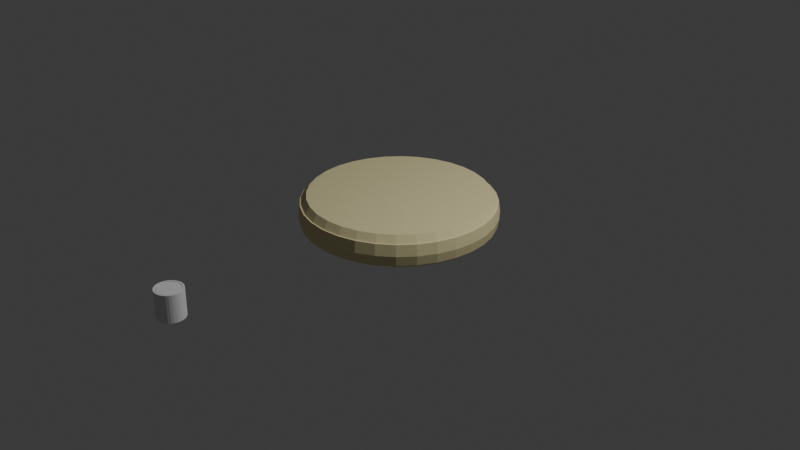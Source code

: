 # Source: coroswatch.blend  (saved by Blender 4.5.90; exported with 4.5.12 LTS)
import bpy
from mathutils import Matrix  # noqa: F401  (used for matrix-valued properties, if any)

bpy.ops.wm.read_factory_settings(use_empty=True)
scene = bpy.context.scene
scene.name = 'Scene'

# ---- collections
col_collection = bpy.data.collections.new('Collection'); scene.collection.children.link(col_collection)

# ---- materials (node trees are filled in below, after node groups)
mat_material_001 = bpy.data.materials.new('Material.001')

# ---- material node trees
mat_material_001.use_nodes = True; mat_material_001.node_tree.nodes.clear()
_N = mat_material_001.node_tree.nodes; _L = mat_material_001.node_tree.links
n0 = _N.new('ShaderNodeBsdfPrincipled'); n0.name = 'Principled BSDF'; n0.location = (-200, 100)
n0.inputs[0].default_value = (0.7681, 0.6939, 0.3916, 1.0)
n0.inputs[2].default_value = 1.0
n0.inputs[3].default_value = 1.2
n1 = _N.new('ShaderNodeOutputMaterial'); n1.name = 'Material Output'; n1.location = (200, 100)
_L.new(n0.outputs[0], n1.inputs[0])
n1.is_active_output = True

# ---- world
world_world = bpy.data.worlds.new('World'); scene.world = world_world
world_world.use_nodes = True; world_world.node_tree.nodes.clear()
_N = world_world.node_tree.nodes; _L = world_world.node_tree.links
n0 = _N.new('ShaderNodeOutputWorld'); n0.name = 'World Output'; n0.location = (200, 100)
n1 = _N.new('ShaderNodeBackground'); n1.name = 'Background'; n1.location = (-200, 100)
n1.inputs[0].default_value = (0.05088, 0.05088, 0.05088, 1.0)
_L.new(n1.outputs[0], n0.inputs[0])
n0.is_active_output = True
world_world.color = (0.05088, 0.05088, 0.05088)
world_world.sun_shadow_jitter_overblur = 0.0

# ---- cameras
cam_camera = bpy.data.cameras.new('Camera')
cam_camera.clip_end = 100.0
cam_camera.ortho_scale = 7.314

# ---- lights
light_light = bpy.data.lights.new('Light', 'POINT')
light_light.energy = 1000.0
light_light.shadow_soft_size = 0.1

# ---- meshes
me_circle = bpy.data.meshes.new('Circle')
me_circle.from_pydata([(0.0, 1.0, 0.0), (-0.1951, 0.9808, 0.0), (-0.3827, 0.9239, 0.0), (-0.5556, 0.8315, 0.0), (-0.7071, 0.7071, 0.0), (-0.8315, 0.5556, 0.0), (-0.9239, 0.3827, 0.0), (-0.9808, 0.1951, 0.0), (-1.0, 0.0, 0.0), (-0.9808, -0.1951, 0.0), (-0.9239, -0.3827, 0.0), (-0.8315, -0.5556, 0.0), (-0.7071, -0.7071, 0.0), (-0.5556, -0.8315, 0.0), (-0.3827, -0.9239, 0.0), (-0.1951, -0.9808, 0.0), (0.0, -1.0, 0.0), (0.1951, -0.9808, 0.0), (0.3827, -0.9239, 0.0), (0.5556, -0.8315, 0.0), (0.7071, -0.7071, 0.0), (0.8315, -0.5556, 0.0), (0.9239, -0.3827, 0.0), (0.9808, -0.1951, 0.0), (1.0, 0.0, 0.0), (0.9808, 0.1951, 0.0), (0.9239, 0.3827, 0.0), (0.8315, 0.5556, 0.0), (0.7071, 0.7071, 0.0), (0.5556, 0.8315, 0.0), (0.3827, 0.9239, 0.0), (0.1951, 0.9808, 0.0), (-0.1983, 0.9967, 0.1007), (1.969e-10, 1.016, 0.1007), (-0.3889, 0.9389, 0.1007), (-0.5646, 0.845, 0.1007), (-0.7186, 0.7186, 0.1007), (-0.845, 0.5646, 0.1007), (-0.9389, 0.3889, 0.1007), (-0.9967, 0.1983, 0.1007), (-1.016, -2.423e-10, 0.1007), (-0.9967, -0.1983, 0.1007), (-0.9389, -0.3889, 0.1007), (-0.845, -0.5646, 0.1007), (-0.7186, -0.7186, 0.1007), (-0.5646, -0.845, 0.1007), (-0.3889, -0.9389, 0.1007), (-0.1983, -0.9967, 0.1007), (1.969e-10, -1.016, 0.1007), (0.1983, -0.9967, 0.1007), (0.3889, -0.9389, 0.1007), (0.5646, -0.845, 0.1007), (0.7186, -0.7186, 0.1007), (0.845, -0.5646, 0.1007), (0.9389, -0.3889, 0.1007), (0.9967, -0.1983, 0.1007), (1.016, -2.423e-10, 0.1007), (0.9967, 0.1983, 0.1007), (0.9389, 0.3889, 0.1007), (0.845, 0.5646, 0.1007), (0.7186, 0.7186, 0.1007), (0.5646, 0.845, 0.1007), (0.3889, 0.9389, 0.1007), (0.1983, 0.9967, 0.1007), (-0.1951, 0.9808, 0.2182), (-1.184e-10, 1.0, 0.2182), (-0.3827, 0.9239, 0.2182), (-0.5556, 0.8315, 0.2182), (-0.7071, 0.7071, 0.2182), (-0.8315, 0.5556, 0.2182), (-0.9239, 0.3827, 0.2182), (-0.9808, 0.1951, 0.2182), (-1.0, 0.0, 0.2182), (-0.9808, -0.1951, 0.2182), (-0.9239, -0.3827, 0.2182), (-0.8315, -0.5556, 0.2182), (-0.7071, -0.7071, 0.2182), (-0.5556, -0.8315, 0.2182), (-0.3827, -0.9239, 0.2182), (-0.1951, -0.9808, 0.2182), (-1.184e-10, -1.0, 0.2182), (0.1951, -0.9808, 0.2182), (0.3827, -0.9239, 0.2182), (0.5556, -0.8315, 0.2182), (0.7071, -0.7071, 0.2182), (0.8315, -0.5556, 0.2182), (0.9239, -0.3827, 0.2182), (0.9808, -0.1951, 0.2182), (1.0, 0.0, 0.2182), (0.9808, 0.1951, 0.2182), (0.9239, 0.3827, 0.2182), (0.8315, 0.5556, 0.2182), (0.7071, 0.7071, 0.2182), (0.5556, 0.8315, 0.2182), (0.3827, 0.9239, 0.2182), (0.1951, 0.9808, 0.2182), (-0.1922, 0.9661, 0.2182), (-0.377, 0.91, 0.2182), (-0.5472, 0.819, 0.2182), (-0.6965, 0.6965, 0.2182), (-0.819, 0.5472, 0.2182), (-0.91, 0.377, 0.2182), (-0.9661, 0.1922, 0.2182), (-0.985, 0.0, 0.2182), (-0.9661, -0.1922, 0.2182), (-0.91, -0.377, 0.2182), (-0.819, -0.5472, 0.2182), (-0.6965, -0.6965, 0.2182), (-0.5472, -0.819, 0.2182), (-0.377, -0.91, 0.2182), (-0.1922, -0.9661, 0.2182), (-1.184e-10, -0.985, 0.2182), (0.1922, -0.9661, 0.2182), (0.377, -0.91, 0.2182), (0.5472, -0.819, 0.2182), (0.6965, -0.6965, 0.2182), (0.819, -0.5472, 0.2182), (0.91, -0.377, 0.2182), (0.9661, -0.1922, 0.2182), (0.985, 0.0, 0.2182), (0.9661, 0.1922, 0.2182), (0.91, 0.377, 0.2182), (0.819, 0.5472, 0.2182), (0.6965, 0.6965, 0.2182), (0.5472, 0.819, 0.2182), (0.377, 0.91, 0.2182), (0.1922, 0.9661, 0.2182), (-1.184e-10, 0.985, 0.2182), (-0.3572, 0.8624, 0.2917), (-0.1821, 0.9156, 0.2917), (9.982e-11, 0.9335, 0.2917), (-0.5186, 0.7762, 0.2917), (-0.6601, 0.6601, 0.2917), (-0.7762, 0.5186, 0.2917), (-0.8624, 0.3572, 0.2917), (-0.9156, 0.1821, 0.2917), (-0.9335, 2.093e-10, 0.2917), (-0.9156, -0.1821, 0.2917), (-0.8624, -0.3572, 0.2917), (-0.7762, -0.5186, 0.2917), (-0.6601, -0.6601, 0.2917), (-0.5186, -0.7762, 0.2917), (-0.3572, -0.8624, 0.2917), (-0.1821, -0.9156, 0.2917), (9.982e-11, -0.9335, 0.2917), (0.1821, -0.9156, 0.2917), (0.3572, -0.8624, 0.2917), (0.5186, -0.7762, 0.2917), (0.6601, -0.6601, 0.2917), (0.7762, -0.5186, 0.2917), (0.8624, -0.3572, 0.2917), (0.9156, -0.1821, 0.2917), (0.9335, 2.093e-10, 0.2917), (0.9156, 0.1821, 0.2917), (0.8624, 0.3572, 0.2917), (0.7762, 0.5186, 0.2917), (0.6601, 0.6601, 0.2917), (0.5186, 0.7762, 0.2917), (0.3572, 0.8624, 0.2917), (0.1821, 0.9156, 0.2917), (-0.1588, 0.7984, 0.2917), (-0.3115, 0.7521, 0.2917), (-0.4523, 0.6769, 0.2917), (-0.5756, 0.5756, 0.2917), (-0.6769, 0.4523, 0.2917), (-0.7521, 0.3115, 0.2917), (-0.7984, 0.1588, 0.2917), (-0.8141, 2.093e-10, 0.2917), (-0.7984, -0.1588, 0.2917), (-0.7521, -0.3115, 0.2917), (-0.6769, -0.4523, 0.2917), (-0.5756, -0.5756, 0.2917), (-0.4523, -0.6769, 0.2917), (-0.3115, -0.7521, 0.2917), (-0.1588, -0.7984, 0.2917), (9.982e-11, -0.8141, 0.2917), (0.1588, -0.7984, 0.2917), (0.3115, -0.7521, 0.2917), (0.4523, -0.6769, 0.2917), (0.5756, -0.5756, 0.2917), (0.6769, -0.4523, 0.2917), (0.7521, -0.3115, 0.2917), (0.7984, -0.1588, 0.2917), (0.8141, 2.093e-10, 0.2917), (0.7984, 0.1588, 0.2917), (0.7521, 0.3115, 0.2917), (0.6769, 0.4523, 0.2917), (0.5756, 0.5756, 0.2917), (0.4523, 0.6769, 0.2917), (0.3115, 0.7521, 0.2917), (0.1588, 0.7984, 0.2917), (9.982e-11, 0.8141, 0.2917), (-0.1951, 0.9808, 0.0), (0.0, 1.0, 0.0), (-0.3827, 0.9239, 0.0), (-0.5556, 0.8315, 0.0), (-0.7071, 0.7071, 0.0), (-0.8315, 0.5556, 0.0), (-0.9239, 0.3827, 0.0), (-0.9808, 0.1951, 0.0), (-1.0, 0.0, 0.0), (-0.9808, -0.1951, 0.0), (-0.9239, -0.3827, 0.0), (-0.8315, -0.5556, 0.0), (-0.7071, -0.7071, 0.0), (-0.5556, -0.8315, 0.0), (-0.3827, -0.9239, 0.0), (-0.1951, -0.9808, 0.0), (0.0, -1.0, 0.0), (0.1951, -0.9808, 0.0), (0.3827, -0.9239, 0.0), (0.5556, -0.8315, 0.0), (0.7071, -0.7071, 0.0), (0.8315, -0.5556, 0.0), (0.9239, -0.3827, 0.0), (0.9808, -0.1951, 0.0), (1.0, 0.0, 0.0), (0.9808, 0.1951, 0.0), (0.9239, 0.3827, 0.0), (0.8315, 0.5556, 0.0), (0.7071, 0.7071, 0.0), (0.5556, 0.8315, 0.0), (0.3827, 0.9239, 0.0), (0.1951, 0.9808, 0.0), (0.5556, 0.8315, 0.0), (0.3827, 0.9239, 0.0), (0.3889, 0.9389, 0.1007), (0.5646, 0.845, 0.1007), (0.0, -1.0, 0.0), (0.1951, -0.9808, 0.0), (0.1983, -0.9967, 0.1007), (1.969e-10, -1.016, 0.1007), (-0.5556, 0.8315, 0.0), (-0.7071, 0.7071, 0.0), (-0.7186, 0.7186, 0.1007), (-0.5646, 0.845, 0.1007), (0.3827, 0.9239, 0.0), (0.1951, 0.9808, 0.0), (0.1983, 0.9967, 0.1007), (0.3889, 0.9389, 0.1007), (0.1951, -0.9808, 0.0), (0.3827, -0.9239, 0.0), (0.3889, -0.9389, 0.1007), (0.1983, -0.9967, 0.1007), (-0.7071, 0.7071, 0.0), (-0.8315, 0.5556, 0.0), (-0.845, 0.5646, 0.1007), (-0.7186, 0.7186, 0.1007), (0.1951, 0.9808, 0.0), (0.0, 1.0, 0.0), (1.969e-10, 1.016, 0.1007), (0.1983, 0.9967, 0.1007), (0.3827, -0.9239, 0.0), (0.5556, -0.8315, 0.0), (0.5646, -0.845, 0.1007), (0.3889, -0.9389, 0.1007), (-0.8315, 0.5556, 0.0), (-0.9239, 0.3827, 0.0), (-0.9389, 0.3889, 0.1007), (-0.845, 0.5646, 0.1007), (0.5556, -0.8315, 0.0), (0.7071, -0.7071, 0.0), (0.7186, -0.7186, 0.1007), (0.5646, -0.845, 0.1007), (-0.9239, 0.3827, 0.0), (-0.9808, 0.1951, 0.0), (-0.9967, 0.1983, 0.1007), (-0.9389, 0.3889, 0.1007), (0.7071, -0.7071, 0.0), (0.8315, -0.5556, 0.0), (0.845, -0.5646, 0.1007), (0.7186, -0.7186, 0.1007), (-0.9808, 0.1951, 0.0), (-1.0, 0.0, 0.0), (-1.016, -2.423e-10, 0.1007), (-0.9967, 0.1983, 0.1007), (0.8315, -0.5556, 0.0), (0.9239, -0.3827, 0.0), (0.9389, -0.3889, 0.1007), (0.845, -0.5646, 0.1007), (-1.0, 0.0, 0.0), (-0.9808, -0.1951, 0.0), (-0.9967, -0.1983, 0.1007), (-1.016, -2.423e-10, 0.1007), (0.9239, -0.3827, 0.0), (0.9808, -0.1951, 0.0), (0.9967, -0.1983, 0.1007), (0.9389, -0.3889, 0.1007), (-0.9808, -0.1951, 0.0), (-0.9239, -0.3827, 0.0), (-0.9389, -0.3889, 0.1007), (-0.9967, -0.1983, 0.1007), (0.9808, -0.1951, 0.0), (1.0, 0.0, 0.0), (1.016, -2.423e-10, 0.1007), (0.9967, -0.1983, 0.1007), (-0.9239, -0.3827, 0.0), (-0.8315, -0.5556, 0.0), (-0.845, -0.5646, 0.1007), (-0.9389, -0.3889, 0.1007), (1.0, 0.0, 0.0), (0.9808, 0.1951, 0.0), (0.9967, 0.1983, 0.1007), (1.016, -2.423e-10, 0.1007), (-0.8315, -0.5556, 0.0), (-0.7071, -0.7071, 0.0), (-0.7186, -0.7186, 0.1007), (-0.845, -0.5646, 0.1007), (0.9808, 0.1951, 0.0), (0.9239, 0.3827, 0.0), (0.9389, 0.3889, 0.1007), (0.9967, 0.1983, 0.1007), (-0.7071, -0.7071, 0.0), (-0.5556, -0.8315, 0.0), (-0.5646, -0.845, 0.1007), (-0.7186, -0.7186, 0.1007), (0.9239, 0.3827, 0.0), (0.8315, 0.5556, 0.0), (0.845, 0.5646, 0.1007), (0.9389, 0.3889, 0.1007), (-0.5556, -0.8315, 0.0), (-0.3827, -0.9239, 0.0), (-0.3889, -0.9389, 0.1007), (-0.5646, -0.845, 0.1007), (0.0, 1.0, 0.0), (-0.1951, 0.9808, 0.0), (-0.1983, 0.9967, 0.1007), (1.969e-10, 1.016, 0.1007), (0.8315, 0.5556, 0.0), (0.7071, 0.7071, 0.0), (0.7186, 0.7186, 0.1007), (0.845, 0.5646, 0.1007), (-0.3827, -0.9239, 0.0), (-0.1951, -0.9808, 0.0), (-0.1983, -0.9967, 0.1007), (-0.3889, -0.9389, 0.1007), (-0.1951, 0.9808, 0.0), (-0.3827, 0.9239, 0.0), (-0.3889, 0.9389, 0.1007), (-0.1983, 0.9967, 0.1007), (0.7071, 0.7071, 0.0), (0.5556, 0.8315, 0.0), (0.5646, 0.845, 0.1007), (0.7186, 0.7186, 0.1007), (-0.1951, -0.9808, 0.0), (0.0, -1.0, 0.0), (1.969e-10, -1.016, 0.1007), (-0.1983, -0.9967, 0.1007), (-0.3827, 0.9239, 0.0), (-0.5556, 0.8315, 0.0), (-0.5646, 0.845, 0.1007), (-0.3889, 0.9389, 0.1007), (-0.1951, 0.9808, 0.0), (0.0, 1.0, 0.0), (0.1951, 0.9808, 0.0), (0.3827, 0.9239, 0.0), (0.5556, 0.8315, 0.0), (0.7071, 0.7071, 0.0), (0.8315, 0.5556, 0.0), (0.9239, 0.3827, 0.0), (0.9808, 0.1951, 0.0), (1.0, 0.0, 0.0), (0.9808, -0.1951, 0.0), (0.9239, -0.3827, 0.0), (0.8315, -0.5556, 0.0), (0.7071, -0.7071, 0.0), (0.5556, -0.8315, 0.0), (0.3827, -0.9239, 0.0), (0.1951, -0.9808, 0.0), (0.0, -1.0, 0.0), (-0.1951, -0.9808, 0.0), (-0.3827, -0.9239, 0.0), (-0.5556, -0.8315, 0.0), (-0.7071, -0.7071, 0.0), (-0.8315, -0.5556, 0.0), (-0.9239, -0.3827, 0.0), (-0.9808, -0.1951, 0.0), (-1.0, 0.0, 0.0), (-0.9808, 0.1951, 0.0), (-0.9239, 0.3827, 0.0), (-0.8315, 0.5556, 0.0), (-0.7071, 0.7071, 0.0), (-0.5556, 0.8315, 0.0), (-0.3827, 0.9239, 0.0), (-0.1893, 0.9515, -0.02656), (1.67e-10, 0.9701, -0.02656), (-0.3712, 0.8963, -0.02656), (0.1893, 0.9515, -0.02656), (0.3712, 0.8963, -0.02656), (0.539, 0.8066, -0.02656), (0.686, 0.686, -0.02656), (0.8066, 0.539, -0.02656), (0.8963, 0.3712, -0.02656), (0.9515, 0.1893, -0.02656), (0.9701, -1.113e-10, -0.02656), (0.9515, -0.1893, -0.02656), (0.8963, -0.3712, -0.02656), (0.8066, -0.539, -0.02656), (0.686, -0.686, -0.02656), (0.539, -0.8066, -0.02656), (0.3712, -0.8963, -0.02656), (0.1893, -0.9515, -0.02656), (1.67e-10, -0.9701, -0.02656), (-0.1893, -0.9515, -0.02656), (-0.3712, -0.8963, -0.02656), (-0.539, -0.8066, -0.02656), (-0.686, -0.686, -0.02656), (-0.8066, -0.539, -0.02656), (-0.8963, -0.3712, -0.02656), (-0.9515, -0.1893, -0.02656), (-0.9701, -1.113e-10, -0.02656), (-0.9515, 0.1893, -0.02656), (-0.8963, 0.3712, -0.02656), (-0.8066, 0.539, -0.02656), (-0.686, 0.686, -0.02656), (-0.539, 0.8066, -0.02656)], [], [(10, 9, 201, 202), (56, 57, 89, 88), (224, 225, 226, 227), (228, 229, 230, 231), (232, 233, 234, 235), (236, 237, 238, 239), (240, 241, 242, 243), (244, 245, 246, 247), (248, 249, 250, 251), (252, 253, 254, 255), (256, 257, 258, 259), (260, 261, 262, 263), (264, 265, 266, 267), (268, 269, 270, 271), (272, 273, 274, 275), (276, 277, 278, 279), (280, 281, 282, 283), (284, 285, 286, 287), (288, 289, 290, 291), (292, 293, 294, 295), (296, 297, 298, 299), (300, 301, 302, 303), (304, 305, 306, 307), (308, 309, 310, 311), (312, 313, 314, 315), (316, 317, 318, 319), (320, 321, 322, 323), (324, 325, 326, 327), (328, 329, 330, 331), (332, 333, 334, 335), (336, 337, 338, 339), (340, 341, 342, 343), (344, 345, 346, 347), (348, 349, 350, 351), (105, 106, 139, 138), (43, 44, 76, 75), (57, 58, 90, 89), (44, 45, 77, 76), (58, 59, 91, 90), (45, 46, 78, 77), (33, 32, 64, 65), (59, 60, 92, 91), (46, 47, 79, 78), (32, 34, 66, 64), (60, 61, 93, 92), (47, 48, 80, 79), (34, 35, 67, 66), (61, 62, 94, 93), (48, 49, 81, 80), (35, 36, 68, 67), (62, 63, 95, 94), (49, 50, 82, 81), (36, 37, 69, 68), (63, 33, 65, 95), (50, 51, 83, 82), (37, 38, 70, 69), (51, 52, 84, 83), (38, 39, 71, 70), (52, 53, 85, 84), (39, 40, 72, 71), (53, 54, 86, 85), (40, 41, 73, 72), (54, 55, 87, 86), (41, 42, 74, 73), (55, 56, 88, 87), (42, 43, 75, 74), (64, 66, 97, 96), (66, 67, 98, 97), (67, 68, 99, 98), (68, 69, 100, 99), (69, 70, 101, 100), (70, 71, 102, 101), (71, 72, 103, 102), (72, 73, 104, 103), (73, 74, 105, 104), (74, 75, 106, 105), (75, 76, 107, 106), (76, 77, 108, 107), (77, 78, 109, 108), (78, 79, 110, 109), (79, 80, 111, 110), (80, 81, 112, 111), (81, 82, 113, 112), (82, 83, 114, 113), (83, 84, 115, 114), (84, 85, 116, 115), (85, 86, 117, 116), (86, 87, 118, 117), (87, 88, 119, 118), (88, 89, 120, 119), (89, 90, 121, 120), (90, 91, 122, 121), (91, 92, 123, 122), (92, 93, 124, 123), (93, 94, 125, 124), (94, 95, 126, 125), (95, 65, 127, 126), (65, 64, 96, 127), (160, 161, 162, 163, 164, 165, 166, 167, 168, 169, 170, 171, 172, 173, 174, 175, 176, 177, 178, 179, 180, 181, 182, 183, 184, 185, 186, 187, 188, 189, 190, 191), (119, 120, 153, 152), (106, 107, 140, 139), (120, 121, 154, 153), (107, 108, 141, 140), (121, 122, 155, 154), (108, 109, 142, 141), (96, 97, 128, 129), (122, 123, 156, 155), (109, 110, 143, 142), (127, 96, 129, 130), (123, 124, 157, 156), (110, 111, 144, 143), (97, 98, 131, 128), (124, 125, 158, 157), (111, 112, 145, 144), (98, 99, 132, 131), (125, 126, 159, 158), (112, 113, 146, 145), (99, 100, 133, 132), (126, 127, 130, 159), (113, 114, 147, 146), (100, 101, 134, 133), (114, 115, 148, 147), (101, 102, 135, 134), (115, 116, 149, 148), (102, 103, 136, 135), (116, 117, 150, 149), (103, 104, 137, 136), (117, 118, 151, 150), (104, 105, 138, 137), (118, 119, 152, 151), (129, 128, 161, 160), (128, 131, 162, 161), (131, 132, 163, 162), (132, 133, 164, 163), (133, 134, 165, 164), (134, 135, 166, 165), (135, 136, 167, 166), (136, 137, 168, 167), (137, 138, 169, 168), (138, 139, 170, 169), (139, 140, 171, 170), (140, 141, 172, 171), (141, 142, 173, 172), (142, 143, 174, 173), (143, 144, 175, 174), (144, 145, 176, 175), (145, 146, 177, 176), (146, 147, 178, 177), (147, 148, 179, 178), (148, 149, 180, 179), (149, 150, 181, 180), (150, 151, 182, 181), (151, 152, 183, 182), (152, 153, 184, 183), (153, 154, 185, 184), (154, 155, 186, 185), (155, 156, 187, 186), (156, 157, 188, 187), (157, 158, 189, 188), (158, 159, 190, 189), (159, 130, 191, 190), (130, 129, 160, 191), (353, 354, 387, 385), (24, 23, 215, 216), (11, 10, 202, 203), (25, 24, 216, 217), (12, 11, 203, 204), (26, 25, 217, 218), (13, 12, 204, 205), (27, 26, 218, 219), (14, 13, 205, 206), (1, 0, 193, 192), (28, 27, 219, 220), (15, 14, 206, 207), (2, 1, 192, 194), (29, 28, 220, 221), (16, 15, 207, 208), (3, 2, 194, 195), (30, 29, 221, 222), (17, 16, 208, 209), (4, 3, 195, 196), (31, 30, 222, 223), (18, 17, 209, 210), (5, 4, 196, 197), (0, 31, 223, 193), (19, 18, 210, 211), (6, 5, 197, 198), (20, 19, 211, 212), (7, 6, 198, 199), (21, 20, 212, 213), (8, 7, 199, 200), (22, 21, 213, 214), (9, 8, 200, 201), (23, 22, 214, 215), (29, 30, 225, 224), (30, 62, 226, 225), (62, 61, 227, 226), (61, 29, 224, 227), (16, 17, 229, 228), (17, 49, 230, 229), (49, 48, 231, 230), (48, 16, 228, 231), (3, 4, 233, 232), (4, 36, 234, 233), (36, 35, 235, 234), (35, 3, 232, 235), (30, 31, 237, 236), (31, 63, 238, 237), (63, 62, 239, 238), (62, 30, 236, 239), (17, 18, 241, 240), (18, 50, 242, 241), (50, 49, 243, 242), (49, 17, 240, 243), (4, 5, 245, 244), (5, 37, 246, 245), (37, 36, 247, 246), (36, 4, 244, 247), (31, 0, 249, 248), (0, 33, 250, 249), (33, 63, 251, 250), (63, 31, 248, 251), (18, 19, 253, 252), (19, 51, 254, 253), (51, 50, 255, 254), (50, 18, 252, 255), (5, 6, 257, 256), (6, 38, 258, 257), (38, 37, 259, 258), (37, 5, 256, 259), (19, 20, 261, 260), (20, 52, 262, 261), (52, 51, 263, 262), (51, 19, 260, 263), (6, 7, 265, 264), (7, 39, 266, 265), (39, 38, 267, 266), (38, 6, 264, 267), (20, 21, 269, 268), (21, 53, 270, 269), (53, 52, 271, 270), (52, 20, 268, 271), (7, 8, 273, 272), (8, 40, 274, 273), (40, 39, 275, 274), (39, 7, 272, 275), (21, 22, 277, 276), (22, 54, 278, 277), (54, 53, 279, 278), (53, 21, 276, 279), (8, 9, 281, 280), (9, 41, 282, 281), (41, 40, 283, 282), (40, 8, 280, 283), (22, 23, 285, 284), (23, 55, 286, 285), (55, 54, 287, 286), (54, 22, 284, 287), (9, 10, 289, 288), (10, 42, 290, 289), (42, 41, 291, 290), (41, 9, 288, 291), (23, 24, 293, 292), (24, 56, 294, 293), (56, 55, 295, 294), (55, 23, 292, 295), (10, 11, 297, 296), (11, 43, 298, 297), (43, 42, 299, 298), (42, 10, 296, 299), (24, 25, 301, 300), (25, 57, 302, 301), (57, 56, 303, 302), (56, 24, 300, 303), (11, 12, 305, 304), (12, 44, 306, 305), (44, 43, 307, 306), (43, 11, 304, 307), (25, 26, 309, 308), (26, 58, 310, 309), (58, 57, 311, 310), (57, 25, 308, 311), (12, 13, 313, 312), (13, 45, 314, 313), (45, 44, 315, 314), (44, 12, 312, 315), (26, 27, 317, 316), (27, 59, 318, 317), (59, 58, 319, 318), (58, 26, 316, 319), (13, 14, 321, 320), (14, 46, 322, 321), (46, 45, 323, 322), (45, 13, 320, 323), (0, 1, 325, 324), (1, 32, 326, 325), (32, 33, 327, 326), (33, 0, 324, 327), (27, 28, 329, 328), (28, 60, 330, 329), (60, 59, 331, 330), (59, 27, 328, 331), (14, 15, 333, 332), (15, 47, 334, 333), (47, 46, 335, 334), (46, 14, 332, 335), (1, 2, 337, 336), (2, 34, 338, 337), (34, 32, 339, 338), (32, 1, 336, 339), (28, 29, 341, 340), (29, 61, 342, 341), (61, 60, 343, 342), (60, 28, 340, 343), (15, 16, 345, 344), (16, 48, 346, 345), (48, 47, 347, 346), (47, 15, 344, 347), (2, 3, 349, 348), (3, 35, 350, 349), (35, 34, 351, 350), (34, 2, 348, 351), (192, 193, 353, 352), (193, 223, 354, 353), (223, 222, 355, 354), (222, 221, 356, 355), (221, 220, 357, 356), (220, 219, 358, 357), (219, 218, 359, 358), (218, 217, 360, 359), (217, 216, 361, 360), (216, 215, 362, 361), (215, 214, 363, 362), (214, 213, 364, 363), (213, 212, 365, 364), (212, 211, 366, 365), (211, 210, 367, 366), (210, 209, 368, 367), (209, 208, 369, 368), (208, 207, 370, 369), (207, 206, 371, 370), (206, 205, 372, 371), (205, 204, 373, 372), (204, 203, 374, 373), (203, 202, 375, 374), (202, 201, 376, 375), (201, 200, 377, 376), (200, 199, 378, 377), (199, 198, 379, 378), (198, 197, 380, 379), (197, 196, 381, 380), (196, 195, 382, 381), (195, 194, 383, 382), (194, 192, 352, 383), (384, 385, 387, 388, 389, 390, 391, 392, 393, 394, 395, 396, 397, 398, 399, 400, 401, 402, 403, 404, 405, 406, 407, 408, 409, 410, 411, 412, 413, 414, 415, 386), (380, 381, 414, 413), (367, 368, 401, 400), (354, 355, 388, 387), (381, 382, 415, 414), (368, 369, 402, 401), (355, 356, 389, 388), (382, 383, 386, 415), (369, 370, 403, 402), (356, 357, 390, 389), (370, 371, 404, 403), (357, 358, 391, 390), (371, 372, 405, 404), (358, 359, 392, 391), (372, 373, 406, 405), (359, 360, 393, 392), (373, 374, 407, 406), (360, 361, 394, 393), (374, 375, 408, 407), (361, 362, 395, 394), (375, 376, 409, 408), (362, 363, 396, 395), (376, 377, 410, 409), (363, 364, 397, 396), (377, 378, 411, 410), (364, 365, 398, 397), (352, 353, 385, 384), (378, 379, 412, 411), (365, 366, 399, 398), (383, 352, 384, 386), (379, 380, 413, 412), (366, 367, 400, 399)])
_uv = me_circle.uv_layers.new(name='UVMap')
_uv.uv.foreach_set('vector', [0.0, 0.0, 0.0, 0.0, 0.0, 0.0, 0.0, 0.0, 0.0, 0.0, 0.0, 0.0, 0.0, 0.0, 0.0, 0.0, 0.0, 0.0, 0.0, 0.0, 0.0, 0.0, 0.0, 0.0, 0.0, 0.0, 0.0, 0.0, 0.0, 0.0, 0.0, 0.0, 0.0, 0.0, 0.0, 0.0, 0.0, 0.0, 0.0, 0.0, 0.0, 0.0, 0.0, 0.0, 0.0, 0.0, 0.0, 0.0, 0.0, 0.0, 0.0, 0.0, 0.0, 0.0, 0.0, 0.0, 0.0, 0.0, 0.0, 0.0, 0.0, 0.0, 0.0, 0.0, 0.0, 0.0, 0.0, 0.0, 0.0, 0.0, 0.0, 0.0, 0.0, 0.0, 0.0, 0.0, 0.0, 0.0, 0.0, 0.0, 0.0, 0.0, 0.0, 0.0, 0.0, 0.0, 0.0, 0.0, 0.0, 0.0, 0.0, 0.0, 0.0, 0.0, 0.0, 0.0, 0.0, 0.0, 0.0, 0.0, 0.0, 0.0, 0.0, 0.0, 0.0, 0.0, 0.0, 0.0, 0.0, 0.0, 0.0, 0.0, 0.0, 0.0, 0.0, 0.0, 0.0, 0.0, 0.0, 0.0, 0.0, 0.0, 0.0, 0.0, 0.0, 0.0, 0.0, 0.0, 0.0, 0.0, 0.0, 0.0, 0.0, 0.0, 0.0, 0.0, 0.0, 0.0, 0.0, 0.0, 0.0, 0.0, 0.0, 0.0, 0.0, 0.0, 0.0, 0.0, 0.0, 0.0, 0.0, 0.0, 0.0, 0.0, 0.0, 0.0, 0.0, 0.0, 0.0, 0.0, 0.0, 0.0, 0.0, 0.0, 0.0, 0.0, 0.0, 0.0, 0.0, 0.0, 0.0, 0.0, 0.0, 0.0, 0.0, 0.0, 0.0, 0.0, 0.0, 0.0, 0.0, 0.0, 0.0, 0.0, 0.0, 0.0, 0.0, 0.0, 0.0, 0.0, 0.0, 0.0, 0.0, 0.0, 0.0, 0.0, 0.0, 0.0, 0.0, 0.0, 0.0, 0.0, 0.0, 0.0, 0.0, 0.0, 0.0, 0.0, 0.0, 0.0, 0.0, 0.0, 0.0, 0.0, 0.0, 0.0, 0.0, 0.0, 0.0, 0.0, 0.0, 0.0, 0.0, 0.0, 0.0, 0.0, 0.0, 0.0, 0.0, 0.0, 0.0, 0.0, 0.0, 0.0, 0.0, 0.0, 0.0, 0.0, 0.0, 0.0, 0.0, 0.0, 0.0, 0.0, 0.0, 0.0, 0.0, 0.0, 0.0, 0.0, 0.0, 0.0, 0.0, 0.0, 0.0, 0.0, 0.0, 0.0, 0.0, 0.0, 0.0, 0.0, 0.0, 0.0, 0.0, 0.0, 0.0, 0.0, 0.0, 0.0, 0.0, 0.0, 0.0, 0.0, 0.0, 0.0, 0.0, 0.0, 0.0, 0.0, 0.0, 0.0, 0.0, 0.0, 0.0, 0.0, 0.0, 0.0, 0.0, 0.0, 0.0, 0.0, 0.0, 0.0, 0.0, 0.0, 0.0, 0.0, 0.0, 0.0, 0.0, 0.0, 0.0, 0.0, 0.0, 0.0, 0.0, 0.0, 0.0, 0.0, 0.0, 0.0, 0.0, 0.0, 0.0, 0.0, 0.0, 0.0, 0.0, 0.0, 0.0, 0.0, 0.0, 0.0, 0.0, 0.0, 0.0, 0.0, 0.0, 0.0, 0.0, 0.0, 0.0, 0.0, 0.0, 0.0, 0.0, 0.0, 0.0, 0.0, 0.0, 0.0, 0.0, 0.0, 0.0, 0.0, 0.0, 0.0, 0.0, 0.0, 0.0, 0.0, 0.0, 0.0, 0.0, 0.0, 0.0, 0.0, 0.0, 0.0, 0.0, 0.0, 0.0, 0.0, 0.0, 0.0, 0.0, 0.0, 0.0, 0.0, 0.0, 0.0, 0.0, 0.0, 0.0, 0.0, 0.0, 0.0, 0.0, 0.0, 0.0, 0.0, 0.0, 0.0, 0.0, 0.0, 0.0, 0.0, 0.0, 0.0, 0.0, 0.0, 0.0, 0.0, 0.0, 0.0, 0.0, 0.0, 0.0, 0.0, 0.0, 0.0, 0.0, 0.0, 0.0, 0.0, 0.0, 0.0, 0.0, 0.0, 0.0, 0.0, 0.0, 0.0, 0.0, 0.0, 0.0, 0.0, 0.0, 0.0, 0.0, 0.0, 0.0, 0.0, 0.0, 0.0, 0.0, 0.0, 0.0, 0.0, 0.0, 0.0, 0.0, 0.0, 0.0, 0.0, 0.0, 0.0, 0.0, 0.0, 0.0, 0.0, 0.0, 0.0, 0.0, 0.0, 0.0, 0.0, 0.0, 0.0, 0.0, 0.0, 0.0, 0.0, 0.0, 0.0, 0.0, 0.0, 0.0, 0.0, 0.0, 0.0, 0.0, 0.0, 0.0, 0.0, 0.0, 0.0, 0.0, 0.0, 0.0, 0.0, 0.0, 0.0, 0.0, 0.0, 0.0, 0.0, 0.0, 0.0, 0.0, 0.0, 0.0, 0.0, 0.0, 0.0, 0.0, 0.0, 0.0, 0.0, 0.0, 0.0, 0.0, 0.0, 0.0, 0.0, 0.0, 0.0, 0.0, 0.0, 0.0, 0.0, 0.0, 0.0, 0.0, 0.0, 0.0, 0.0, 0.0, 0.0, 0.0, 0.0, 0.0, 0.0, 0.0, 0.0, 0.0, 0.0, 0.0, 0.0, 0.0, 0.0, 0.0, 0.0, 0.0, 0.0, 0.0, 0.0, 0.0, 0.0, 0.0, 0.0, 0.0, 0.0, 0.0, 0.0, 0.0, 0.0, 0.0, 0.0, 0.0, 0.0, 0.0, 0.0, 0.0, 0.0, 0.0, 0.0, 0.0, 0.0, 0.0, 0.0, 0.0, 0.0, 0.0, 0.0, 0.0, 0.0, 0.0, 0.0, 0.0, 0.0, 0.0, 0.0, 0.0, 0.0, 0.0, 0.0, 0.0, 0.0, 0.0, 0.0, 0.0, 0.0, 0.0, 0.0, 0.0, 0.0, 0.0, 0.0, 0.0, 0.0, 0.0, 0.0, 0.0, 0.0, 0.0, 0.0, 0.0, 0.0, 0.0, 0.0, 0.0, 0.0, 0.0, 0.0, 0.0, 0.0, 0.0, 0.0, 0.0, 0.0, 0.0, 0.0, 0.0, 0.0, 0.0, 0.0, 0.0, 0.0, 0.0, 0.0, 0.0, 0.0, 0.0, 0.0, 0.0, 0.0, 0.0, 0.0, 0.0, 0.0, 0.0, 0.0, 0.0, 0.0, 0.0, 0.0, 0.0, 0.0, 0.0, 0.0, 0.0, 0.0, 0.0, 0.0, 0.0, 0.0, 0.0, 0.0, 0.0, 0.0, 0.0, 0.0, 0.0, 0.0, 0.0, 0.0, 0.0, 0.0, 0.0, 0.0, 0.0, 0.0, 0.0, 0.0, 0.0, 0.0, 0.0, 0.0, 0.0, 0.0, 0.0, 0.0, 0.0, 0.0, 0.0, 0.0, 0.0, 0.0, 0.0, 0.0, 0.0, 0.0, 0.0, 0.0, 0.0, 0.0, 0.0, 0.0, 0.0, 0.0, 0.0, 0.0, 0.0, 0.0, 0.0, 0.0, 0.0, 0.0, 0.0, 0.0, 0.0, 0.0, 0.0, 0.0, 0.0, 0.0, 0.0, 0.0, 0.0, 0.0, 0.0, 0.0, 0.0, 0.0, 0.0, 0.0, 0.0, 0.0, 0.0, 0.0, 0.0, 0.0, 0.0, 0.0, 0.0, 0.0, 0.0, 0.0, 0.0, 0.0, 0.0, 0.0, 0.0, 0.0, 0.0, 0.0, 0.0, 0.0, 0.0, 0.0, 0.0, 0.0, 0.0, 0.0, 0.0, 0.0, 0.0, 0.0, 0.0, 0.0, 0.0, 0.0, 0.0, 0.0, 0.0, 0.0, 0.0, 0.0, 0.0, 0.0, 0.0, 0.0, 0.0, 0.0, 0.0, 0.0, 0.0, 0.0, 0.0, 0.0, 0.0, 0.0, 0.0, 0.0, 0.0, 0.0, 0.0, 0.0, 0.0, 0.0, 0.0, 0.0, 0.0, 0.0, 0.0, 0.0, 0.0, 0.0, 0.0, 0.0, 0.0, 0.0, 0.0, 0.0, 0.0, 0.0, 0.0, 0.0, 0.0, 0.0, 0.0, 0.0, 0.0, 0.0, 0.0, 0.0, 0.0, 0.0, 0.0, 0.0, 0.0, 0.0, 0.0, 0.0, 0.0, 0.0, 0.0, 0.0, 0.0, 0.0, 0.0, 0.0, 0.0, 0.0, 0.0, 0.0, 0.0, 0.0, 0.0, 0.0, 0.0, 0.0, 0.0, 0.0, 0.0, 0.0, 0.0, 0.0, 0.0, 0.0, 0.0, 0.0, 0.0, 0.0, 0.0, 0.0, 0.0, 0.0, 0.0, 0.0, 0.0, 0.0, 0.0, 0.0, 0.0, 0.0, 0.0, 0.0, 0.0, 0.0, 0.0, 0.0, 0.0, 0.0, 0.0, 0.0, 0.0, 0.0, 0.0, 0.0, 0.0, 0.0, 0.0, 0.0, 0.0, 0.0, 0.0, 0.0, 0.0, 0.0, 0.0, 0.0, 0.0, 0.0, 0.0, 0.0, 0.0, 0.0, 0.0, 0.0, 0.0, 0.0, 0.0, 0.0, 0.0, 0.0, 0.0, 0.0, 0.0, 0.0, 0.0, 0.0, 0.0, 0.0, 0.0, 0.0, 0.0, 0.0, 0.0, 0.0, 0.0, 0.0, 0.0, 0.0, 0.0, 0.0, 0.0, 0.0, 0.0, 0.0, 0.0, 0.0, 0.0, 0.0, 0.0, 0.0, 0.0, 0.0, 0.0, 0.0, 0.0, 0.0, 0.0, 0.0, 0.0, 0.0, 0.0, 0.0, 0.0, 0.0, 0.0, 0.0, 0.0, 0.0, 0.0, 0.0, 0.0, 0.0, 0.0, 0.0, 0.0, 0.0, 0.0, 0.0, 0.0, 0.0, 0.0, 0.0, 0.0, 0.0, 0.0, 0.0, 0.0, 0.0, 0.0, 0.0, 0.0, 0.0, 0.0, 0.0, 0.0, 0.0, 0.0, 0.0, 0.0, 0.0, 0.0, 0.0, 0.0, 0.0, 0.0, 0.0, 0.0, 0.0, 0.0, 0.0, 0.0, 0.0, 0.0, 0.0, 0.0, 0.0, 0.0, 0.0, 0.0, 0.0, 0.0, 0.0, 0.0, 0.0, 0.0, 0.0, 0.0, 0.0, 0.0, 0.0, 0.0, 0.0, 0.0, 0.0, 0.0, 0.0, 0.0, 0.0, 0.0, 0.0, 0.0, 0.0, 0.0, 0.0, 0.0, 0.0, 0.0, 0.0, 0.0, 0.0, 0.0, 0.0, 0.0, 0.0, 0.0, 0.0, 0.0, 0.0, 0.0, 0.0, 0.0, 0.0, 0.0, 0.0, 0.0, 0.0, 0.0, 0.0, 0.0, 0.0, 0.0, 0.0, 0.0, 0.0, 0.0, 0.0, 0.0, 0.0, 0.0, 0.0, 0.0, 0.0, 0.0, 0.0, 0.0, 0.0, 0.0, 0.0, 0.0, 0.0, 0.0, 0.0, 0.0, 0.0, 0.0, 0.0, 0.0, 0.0, 0.0, 0.0, 0.0, 0.0, 0.0, 0.0, 0.0, 0.0, 0.0, 0.0, 0.0, 0.0, 0.0, 0.0, 0.0, 0.0, 0.0, 0.0, 0.0, 0.0, 0.0, 0.0, 0.0, 0.0, 0.0, 0.0, 0.0, 0.0, 0.0, 0.0, 0.0, 0.0, 0.0, 0.0, 0.0, 0.0, 0.0, 0.0, 0.0, 0.0, 0.0, 0.0, 0.0, 0.0, 0.0, 0.0, 0.0, 0.0, 0.0, 0.0, 0.0, 0.0, 0.0, 0.0, 0.0, 0.0, 0.0, 0.0, 0.0, 0.0, 0.0, 0.0, 0.0, 0.0, 0.0, 0.0, 0.0, 0.0, 0.0, 0.0, 0.0, 0.0, 0.0, 0.0, 0.0, 0.0, 0.0, 0.0, 0.0, 0.0, 0.0, 0.0, 0.0, 0.0, 0.0, 0.0, 0.0, 0.0, 0.0, 0.0, 0.0, 0.0, 0.0, 0.0, 0.0, 0.0, 0.0, 0.0, 0.0, 0.0, 0.0, 0.0, 0.0, 0.0, 0.0, 0.0, 0.0, 0.0, 0.0, 0.0, 0.0, 0.0, 0.0, 0.0, 0.0, 0.0, 0.0, 0.0, 0.0, 0.0, 0.0, 0.0, 0.0, 0.0, 0.0, 0.0, 0.0, 0.0, 0.0, 0.0, 0.0, 0.0, 0.0, 0.0, 0.0, 0.0, 0.0, 0.0, 0.0, 0.0, 0.0, 0.0, 0.0, 0.0, 0.0, 0.0, 0.0, 0.0, 0.0, 0.0, 0.0, 0.0, 0.0, 0.0, 0.0, 0.0, 0.0, 0.0, 0.0, 0.0, 0.0, 0.0, 0.0, 0.0, 0.0, 0.0, 0.0, 0.0, 0.0, 0.0, 0.0, 0.0, 0.0, 0.0, 0.0, 0.0, 0.0, 0.0, 0.0, 0.0, 0.0, 0.0, 0.0, 0.0, 0.0, 0.0, 0.0, 0.0, 0.0, 0.0, 0.0, 0.0, 0.0, 0.0, 0.0, 0.0, 0.0, 0.0, 0.0, 0.0, 0.0, 0.0, 0.0, 0.0, 0.0, 0.0, 0.0, 0.0, 0.0, 0.0, 0.0, 0.0, 0.0, 0.0, 0.0, 0.0, 0.0, 0.0, 0.0, 0.0, 0.0, 0.0, 0.0, 0.0, 0.0, 0.0, 0.0, 0.0, 0.0, 0.0, 0.0, 0.0, 0.0, 0.0, 0.0, 0.0, 0.0, 0.0, 0.0, 0.0, 0.0, 0.0, 0.0, 0.0, 0.0, 0.0, 0.0, 0.0, 0.0, 0.0, 0.0, 0.0, 0.0, 0.0, 0.0, 0.0, 0.0, 0.0, 0.0, 0.0, 0.0, 0.0, 0.0, 0.0, 0.0, 0.0, 0.0, 0.0, 0.0, 0.0, 0.0, 0.0, 0.0, 0.0, 0.0, 0.0, 0.0, 0.0, 0.0, 0.0, 0.0, 0.0, 0.0, 0.0, 0.0, 0.0, 0.0, 0.0, 0.0, 0.0, 0.0, 0.0, 0.0, 0.0, 0.0, 0.0, 0.0, 0.0, 0.0, 0.0, 0.0, 0.0, 0.0, 0.0, 0.0, 0.0, 0.0, 0.0, 0.0, 0.0, 0.0, 0.0, 0.0, 0.0, 0.0, 0.0, 0.0, 0.0, 0.0, 0.0, 0.0, 0.0, 0.0, 0.0, 0.0, 0.0, 0.0, 0.0, 0.0, 0.0, 0.0, 0.0, 0.0, 0.0, 0.0, 0.0, 0.0, 0.0, 0.0, 0.0, 0.0, 0.0, 0.0, 0.0, 0.0, 0.0, 0.0, 0.0, 0.0, 0.0, 0.0, 0.0, 0.0, 0.0, 0.0, 0.0, 0.0, 0.0, 0.0, 0.0, 0.0, 0.0, 0.0, 0.0, 0.0, 0.0, 0.0, 0.0, 0.0, 0.0, 0.0, 0.0, 0.0, 0.0, 0.0, 0.0, 0.0, 0.0, 0.0, 0.0, 0.0, 0.0, 0.0, 0.0, 0.0, 0.0, 0.0, 0.0, 0.0, 0.0, 0.0, 0.0, 0.0, 0.0, 0.0, 0.0, 0.0, 0.0, 0.0, 0.0, 0.0, 0.0, 0.0, 0.0, 0.0, 0.0, 0.0, 0.0, 0.0, 0.0, 0.0, 0.0, 0.0, 0.0, 0.0, 0.0, 0.0, 0.0, 0.0, 0.0, 0.0, 0.0, 0.0, 0.0, 0.0, 0.0, 0.0, 0.0, 0.0, 0.0, 0.0, 0.0, 0.0, 0.0, 0.0, 0.0, 0.0, 0.0, 0.0, 0.0, 0.0, 0.0, 0.0, 0.0, 0.0, 0.0, 0.0, 0.0, 0.0, 0.0, 0.0, 0.0, 0.0, 0.0, 0.0, 0.0, 0.0, 0.0, 0.0, 0.0, 0.0, 0.0, 0.0, 0.0, 0.0, 0.0, 0.0, 0.0, 0.0, 0.0, 0.0, 0.0, 0.0, 0.0, 0.0, 0.0, 0.0, 0.0, 0.0, 0.0, 0.0, 0.0, 0.0, 0.0, 0.0, 0.0, 0.0, 0.0, 0.0, 0.0, 0.0, 0.0, 0.0, 0.0, 0.0, 0.0, 0.0, 0.0, 0.0, 0.0, 0.0, 0.0, 0.0, 0.0, 0.0, 0.0, 0.0, 0.0, 0.0, 0.0, 0.0, 0.0, 0.0, 0.0, 0.0, 0.0, 0.0, 0.0, 0.0, 0.0, 0.0, 0.0, 0.0, 0.0, 0.0, 0.0, 0.0, 0.0, 0.0, 0.0, 0.0, 0.0, 0.0, 0.0, 0.0, 0.0, 0.0, 0.0, 0.0, 0.0, 0.0, 0.0, 0.0, 0.0, 0.0, 0.0, 0.0, 0.0, 0.0, 0.0, 0.0, 0.0, 0.0, 0.0, 0.0, 0.0, 0.0, 0.0, 0.0, 0.0, 0.0, 0.0, 0.0, 0.0, 0.0, 0.0, 0.0, 0.0, 0.0, 0.0, 0.0, 0.0, 0.0, 0.0, 0.0, 0.0, 0.0, 0.0, 0.0, 0.0, 0.0, 0.0, 0.0, 0.0, 0.0, 0.0, 0.0, 0.0, 0.0, 0.0, 0.0, 0.0, 0.0, 0.0, 0.0, 0.0, 0.0, 0.0, 0.0, 0.0, 0.0, 0.0, 0.0, 0.0, 0.0, 0.0, 0.0, 0.0, 0.0, 0.0, 0.0, 0.0, 0.0, 0.0, 0.0, 0.0, 0.0, 0.0, 0.0, 0.0, 0.0, 0.0, 0.0, 0.0, 0.0, 0.0, 0.0, 0.0, 0.0, 0.0, 0.0, 0.0, 0.0, 0.0, 0.0, 0.0, 0.0, 0.0, 0.0, 0.0, 0.0, 0.0, 0.0, 0.0, 0.0, 0.0, 0.0, 0.0, 0.0, 0.0, 0.0, 0.0, 0.0, 0.0, 0.0, 0.0, 0.0, 0.0, 0.0, 0.0, 0.0, 0.0, 0.0, 0.0, 0.0, 0.0, 0.0, 0.0, 0.0, 0.0, 0.0, 0.0, 0.0, 0.0, 0.0, 0.0, 0.0, 0.0, 0.0, 0.0, 0.0, 0.0, 0.0, 0.0, 0.0, 0.0, 0.0, 0.0, 0.0, 0.0, 0.0, 0.0, 0.0, 0.0, 0.0, 0.0, 0.0, 0.0, 0.0, 0.0, 0.0, 0.0, 0.0, 0.0, 0.0, 0.0, 0.0, 0.0, 0.0, 0.0, 0.0, 0.0, 0.0, 0.0, 0.0, 0.0, 0.0, 0.0, 0.0, 0.0, 0.0, 0.0, 0.0, 0.0, 0.0, 0.0, 0.0, 0.0, 0.0, 0.0, 0.0, 0.0, 0.0, 0.0, 0.0, 0.0, 0.0, 0.0, 0.0, 0.0, 0.0, 0.0, 0.0, 0.0, 0.0, 0.0, 0.0, 0.0, 0.0, 0.0, 0.0, 0.0, 0.0, 0.0, 0.0, 0.0, 0.0, 0.0, 0.0, 0.0, 0.0, 0.0, 0.0, 0.0, 0.0, 0.0, 0.0, 0.0, 0.0, 0.0, 0.0, 0.0, 0.0, 0.0, 0.0, 0.0, 0.0, 0.0, 0.0, 0.0, 0.0, 0.0, 0.0, 0.0, 0.0, 0.0, 0.0, 0.0, 0.0, 0.0, 0.0, 0.0, 0.0, 0.0, 0.0, 0.0, 0.0, 0.0, 0.0, 0.0, 0.0, 0.0, 0.0, 0.0, 0.0, 0.0, 0.0, 0.0, 0.0, 0.0, 0.0, 0.0, 0.0, 0.0, 0.0, 0.0, 0.0, 0.0, 0.0, 0.0, 0.0, 0.0, 0.0, 0.0, 0.0, 0.0, 0.0, 0.0, 0.0, 0.0, 0.0, 0.0, 0.0, 0.0, 0.0, 0.0, 0.0, 0.0, 0.0, 0.0, 0.0, 0.0, 0.0, 0.0, 0.0, 0.0, 0.0, 0.0, 0.0, 0.0, 0.0, 0.0, 0.0, 0.0, 0.0, 0.0, 0.0, 0.0, 0.0, 0.0, 0.0, 0.0, 0.0, 0.0, 0.0, 0.0, 0.0, 0.0, 0.0, 0.0, 0.0, 0.0, 0.0, 0.0, 0.0, 0.0, 0.0, 0.0, 0.0, 0.0, 0.0, 0.0, 0.0, 0.0, 0.0, 0.0, 0.0, 0.0, 0.0, 0.0, 0.0, 0.0, 0.0, 0.0, 0.0, 0.0, 0.0, 0.0, 0.0, 0.0, 0.0, 0.0, 0.0, 0.0, 0.0, 0.0, 0.0, 0.0, 0.0, 0.0, 0.0, 0.0, 0.0, 0.0, 0.0, 0.0, 0.0, 0.0, 0.0, 0.0, 0.0, 0.0, 0.0, 0.0, 0.0, 0.0, 0.0, 0.0, 0.0, 0.0, 0.0, 0.0, 0.0, 0.0, 0.0, 0.0, 0.0, 0.0, 0.0, 0.0, 0.0, 0.0, 0.0, 0.0, 0.0, 0.0, 0.0, 0.0, 0.0, 0.0, 0.0, 0.0, 0.0, 0.0, 0.0, 0.0, 0.0, 0.0, 0.0, 0.0, 0.0, 0.0, 0.0, 0.0, 0.0, 0.0, 0.0, 0.0, 0.0, 0.0, 0.0, 0.0, 0.0, 0.0, 0.0, 0.0, 0.0, 0.0, 0.0, 0.0, 0.0, 0.0, 0.0, 0.0, 0.0, 0.0, 0.0, 0.0, 0.0, 0.0, 0.0, 0.0, 0.0, 0.0, 0.0, 0.0, 0.0, 0.0, 0.0, 0.0, 0.0, 0.0, 0.0, 0.0, 0.0, 0.0, 0.0, 0.0, 0.0, 0.0, 0.0, 0.0, 0.0, 0.0, 0.0, 0.0, 0.0, 0.0, 0.0, 0.0, 0.0, 0.0, 0.0, 0.0, 0.0, 0.0, 0.0, 0.0, 0.0, 0.0, 0.0, 0.0, 0.0, 0.0, 0.0, 0.0, 0.0, 0.0, 0.0, 0.0, 0.0, 0.0, 0.0, 0.0, 0.0, 0.0, 0.0, 0.0, 0.0, 0.0, 0.0, 0.0, 0.0, 0.0, 0.0, 0.0, 0.0, 0.0, 0.0, 0.0, 0.0, 0.0, 0.0, 0.0, 0.0, 0.0, 0.0, 0.0, 0.0, 0.0, 0.0, 0.0, 0.0, 0.0, 0.0, 0.0, 0.0, 0.0, 0.0, 0.0, 0.0, 0.0, 0.0, 0.0, 0.0, 0.0, 0.0, 0.0, 0.0, 0.0, 0.0, 0.0, 0.0, 0.0, 0.0, 0.0, 0.0, 0.0, 0.0, 0.0, 0.0, 0.0, 0.0, 0.0, 0.0, 0.0, 0.0, 0.0, 0.0, 0.0, 0.0, 0.0, 0.0, 0.0, 0.0, 0.0, 0.0, 0.0, 0.0, 0.0, 0.0, 0.0, 0.0, 0.0, 0.0, 0.0, 0.0, 0.0, 0.0, 0.0, 0.0, 0.0, 0.0, 0.0, 0.0, 0.0, 0.0, 0.0, 0.0, 0.0, 0.0, 0.0, 0.0, 0.0, 0.0, 0.0, 0.0, 0.0, 0.0, 0.0, 0.0, 0.0, 0.0, 0.0, 0.0, 0.0, 0.0, 0.0, 0.0, 0.0, 0.0, 0.0, 0.0, 0.0, 0.0, 0.0, 0.0, 0.0, 0.0, 0.0, 0.0, 0.0, 0.0, 0.0, 0.0, 0.0, 0.0, 0.0, 0.0, 0.0, 0.0, 0.0, 0.0, 0.0, 0.0, 0.0, 0.0, 0.0, 0.0, 0.0, 0.0, 0.0, 0.0, 0.0, 0.0, 0.0, 0.0, 0.0, 0.0, 0.0, 0.0, 0.0, 0.0, 0.0, 0.0, 0.0, 0.0, 0.0, 0.0, 0.0, 0.0, 0.0, 0.0, 0.0, 0.0, 0.0, 0.0, 0.0, 0.0, 0.0, 0.0, 0.0, 0.0, 0.0, 0.0, 0.0, 0.0, 0.0, 0.0, 0.0, 0.0, 0.0, 0.0, 0.0, 0.0, 0.0, 0.0, 0.0, 0.0, 0.0, 0.0, 0.0, 0.0, 0.0, 0.0, 0.0, 0.0, 0.0, 0.0, 0.0, 0.0, 0.0, 0.0, 0.0, 0.0, 0.0, 0.0, 0.0, 0.0, 0.0, 0.0, 0.0, 0.0, 0.0, 0.0, 0.0, 0.0, 0.0, 0.0, 0.0, 0.0, 0.0, 0.0, 0.0, 0.0, 0.0, 0.0, 0.0, 0.0, 0.0, 0.0, 0.0, 0.0, 0.0, 0.0, 0.0, 0.0, 0.0, 0.0, 0.0, 0.0, 0.0, 0.0, 0.0, 0.0, 0.0, 0.0, 0.0, 0.0, 0.0, 0.0, 0.0, 0.0, 0.0, 0.0, 0.0, 0.0, 0.0, 0.0, 0.0, 0.0, 0.0, 0.0, 0.0, 0.0, 0.0, 0.0, 0.0, 0.0, 0.0, 0.0, 0.0, 0.0, 0.0, 0.0, 0.0, 0.0, 0.0, 0.0, 0.0, 0.0, 0.0, 0.0, 0.0, 0.0, 0.0, 0.0, 0.0, 0.0, 0.0, 0.0, 0.0, 0.0, 0.0, 0.0, 0.0, 0.0, 0.0, 0.0, 0.0, 0.0, 0.0, 0.0, 0.0, 0.0, 0.0, 0.0, 0.0, 0.0, 0.0, 0.0, 0.0, 0.0, 0.0, 0.0, 0.0, 0.0, 0.0, 0.0, 0.0, 0.0, 0.0, 0.0, 0.0, 0.0, 0.0, 0.0, 0.0, 0.0, 0.0, 0.0, 0.0, 0.0, 0.0, 0.0, 0.0, 0.0, 0.0, 0.0, 0.0, 0.0, 0.0, 0.0, 0.0, 0.0, 0.0, 0.0, 0.0, 0.0, 0.0, 0.0, 0.0, 0.0, 0.0, 0.0, 0.0, 0.0, 0.0, 0.0, 0.0, 0.0, 0.0, 0.0, 0.0, 0.0, 0.0, 0.0, 0.0, 0.0, 0.0, 0.0, 0.0, 0.0, 0.0, 0.0, 0.0, 0.0, 0.0, 0.0, 0.0, 0.0, 0.0, 0.0, 0.0, 0.0, 0.0, 0.0, 0.0, 0.0, 0.0, 0.0, 0.0, 0.0, 0.0, 0.0, 0.0, 0.0, 0.0, 0.0, 0.0, 0.0, 0.0, 0.0, 0.0, 0.0, 0.0, 0.0, 0.0, 0.0, 0.0, 0.0, 0.0, 0.0, 0.0, 0.0, 0.0, 0.0, 0.0, 0.0, 0.0, 0.0, 0.0, 0.0, 0.0, 0.0, 0.0, 0.0, 0.0, 0.0, 0.0, 0.0, 0.0, 0.0, 0.0, 0.0, 0.0, 0.0, 0.0, 0.0, 0.0, 0.0, 0.0, 0.0, 0.0, 0.0, 0.0, 0.0, 0.0, 0.0, 0.0, 0.0, 0.0, 0.0, 0.0, 0.0, 0.0, 0.0, 0.0, 0.0, 0.0, 0.0, 0.0, 0.0, 0.0, 0.0, 0.0, 0.0, 0.0, 0.0, 0.0, 0.0, 0.0, 0.0, 0.0, 0.0, 0.0, 0.0, 0.0, 0.0, 0.0, 0.0, 0.0, 0.0, 0.0, 0.0, 0.0, 0.0, 0.0, 0.0, 0.0, 0.0, 0.0, 0.0, 0.0, 0.0, 0.0, 0.0, 0.0, 0.0, 0.0, 0.0, 0.0, 0.0, 0.0, 0.0, 0.0, 0.0, 0.0, 0.0, 0.0, 0.0, 0.0, 0.0, 0.0, 0.0, 0.0, 0.0, 0.0, 0.0, 0.0, 0.0, 0.0, 0.0, 0.0, 0.0, 0.0, 0.0, 0.0, 0.0, 0.0, 0.0, 0.0, 0.0, 0.0, 0.0, 0.0, 0.0, 0.0, 0.0, 0.0, 0.0, 0.0, 0.0, 0.0, 0.0, 0.0, 0.0, 0.0, 0.0, 0.0, 0.0, 0.0, 0.0, 0.0, 0.0, 0.0, 0.0, 0.0, 0.0, 0.0, 0.0, 0.0, 0.0, 0.0, 0.0, 0.0, 0.0, 0.0, 0.0, 0.0, 0.0, 0.0, 0.0, 0.0, 0.0, 0.0, 0.0, 0.0, 0.0, 0.0, 0.0, 0.0, 0.0, 0.0, 0.0, 0.0, 0.0, 0.0, 0.0, 0.0, 0.0, 0.0, 0.0, 0.0, 0.0, 0.0, 0.0, 0.0, 0.0, 0.0, 0.0, 0.0, 0.0, 0.0, 0.0, 0.0, 0.0, 0.0, 0.0, 0.0, 0.0, 0.0, 0.0, 0.0, 0.0, 0.0, 0.0, 0.0, 0.0, 0.0, 0.0, 0.0, 0.0, 0.0, 0.0, 0.0, 0.0, 0.0, 0.0, 0.0, 0.0, 0.0, 0.0, 0.0, 0.0, 0.0, 0.0, 0.0, 0.0, 0.0, 0.0, 0.0, 0.0, 0.0, 0.0, 0.0, 0.0, 0.0, 0.0, 0.0, 0.0, 0.0, 0.0, 0.0, 0.0, 0.0, 0.0, 0.0, 0.0, 0.0, 0.0, 0.0, 0.0, 0.0, 0.0, 0.0, 0.0, 0.0, 0.0, 0.0, 0.0, 0.0, 0.0, 0.0, 0.0, 0.0, 0.0, 0.0, 0.0, 0.0, 0.0, 0.0, 0.0, 0.0, 0.0, 0.0, 0.0, 0.0, 0.0, 0.0, 0.0, 0.0, 0.0, 0.0, 0.0, 0.0, 0.0, 0.0, 0.0, 0.0, 0.0, 0.0, 0.0, 0.0, 0.0, 0.0, 0.0, 0.0, 0.0, 0.0, 0.0, 0.0, 0.0, 0.0, 0.0, 0.0, 0.0, 0.0, 0.0, 0.0, 0.0, 0.0, 0.0, 0.0, 0.0, 0.0, 0.0, 0.0, 0.0, 0.0, 0.0, 0.0, 0.0, 0.0, 0.0, 0.0, 0.0, 0.0, 0.0, 0.0, 0.0, 0.0, 0.0, 0.0, 0.0, 0.0, 0.0, 0.0, 0.0, 0.0, 0.0, 0.0, 0.0, 0.0, 0.0, 0.0, 0.0, 0.0, 0.0, 0.0, 0.0, 0.0, 0.0, 0.0, 0.0, 0.0, 0.0, 0.0, 0.0, 0.0, 0.0, 0.0, 0.0, 0.0, 0.0, 0.0, 0.0, 0.0, 0.0, 0.0, 0.0, 0.0, 0.0, 0.0, 0.0, 0.0, 0.0, 0.0, 0.0, 0.0, 0.0, 0.0, 0.0, 0.0, 0.0, 0.0, 0.0, 0.0, 0.0, 0.0, 0.0, 0.0, 0.0, 0.0, 0.0, 0.0, 0.0, 0.0, 0.0, 0.0, 0.0, 0.0, 0.0, 0.0, 0.0, 0.0, 0.0, 0.0, 0.0, 0.0, 0.0, 0.0, 0.0, 0.0, 0.0, 0.0, 0.0, 0.0, 0.0, 0.0, 0.0, 0.0, 0.0, 0.0, 0.0, 0.0, 0.0, 0.0, 0.0, 0.0, 0.0, 0.0, 0.0, 0.0, 0.0, 0.0, 0.0, 0.0, 0.0, 0.0, 0.0, 0.0, 0.0, 0.0, 0.0, 0.0, 0.0, 0.0, 0.0, 0.0, 0.0, 0.0, 0.0, 0.0, 0.0, 0.0, 0.0, 0.0, 0.0, 0.0, 0.0, 0.0, 0.0, 0.0, 0.0, 0.0, 0.0, 0.0, 0.0, 0.0, 0.0, 0.0, 0.0, 0.0, 0.0, 0.0, 0.0, 0.0, 0.0, 0.0, 0.0, 0.0, 0.0, 0.0, 0.0, 0.0, 0.0, 0.0, 0.0, 0.0, 0.0, 0.0, 0.0, 0.0, 0.0, 0.0, 0.0, 0.0, 0.0, 0.0, 0.0, 0.0, 0.0, 0.0, 0.0, 0.0, 0.0, 0.0, 0.0, 0.0, 0.0, 0.0, 0.0, 0.0, 0.0, 0.0, 0.0, 0.0, 0.0, 0.0, 0.0, 0.0, 0.0, 0.0, 0.0, 0.0, 0.0, 0.0, 0.0, 0.0, 0.0, 0.0, 0.0, 0.0, 0.0, 0.0, 0.0, 0.0, 0.0, 0.0, 0.0, 0.0, 0.0, 0.0, 0.0, 0.0, 0.0, 0.0, 0.0, 0.0, 0.0, 0.0, 0.0, 0.0, 0.0, 0.0, 0.0, 0.0, 0.0, 0.0, 0.0, 0.0, 0.0, 0.0, 0.0, 0.0, 0.0, 0.0, 0.0, 0.0, 0.0, 0.0, 0.0, 0.0, 0.0, 0.0, 0.0, 0.0, 0.0, 0.0, 0.0, 0.0, 0.0, 0.0, 0.0, 0.0, 0.0, 0.0, 0.0, 0.0, 0.0, 0.0, 0.0, 0.0, 0.0, 0.0, 0.0, 0.0, 0.0, 0.0, 0.0, 0.0, 0.0, 0.0, 0.0, 0.0, 0.0, 0.0, 0.0, 0.0, 0.0, 0.0, 0.0, 0.0, 0.0, 0.0, 0.0, 0.0, 0.0, 0.0, 0.0, 0.0, 0.0, 0.0, 0.0, 0.0, 0.0, 0.0, 0.0, 0.0, 0.0, 0.0, 0.0, 0.0, 0.0, 0.0, 0.0, 0.0, 0.0, 0.0, 0.0, 0.0, 0.0, 0.0, 0.0, 0.0, 0.0, 0.0, 0.0, 0.0, 0.0, 0.0, 0.0, 0.0, 0.0, 0.0, 0.0, 0.0, 0.0, 0.0, 0.0, 0.0, 0.0, 0.0, 0.0, 0.0, 0.0, 0.0, 0.0, 0.0, 0.0, 0.0, 0.0, 0.0])
me_circle.materials.append(mat_material_001)
me_circle.update()
me_cylinder = bpy.data.meshes.new('Cylinder')
me_cylinder.from_pydata([(0.0, 1.0, -1.0), (0.0, 0.8672, 1.0), (0.1951, 0.9808, -1.0), (0.1692, 0.8506, 1.0), (0.3827, 0.9239, -1.0), (0.3319, 0.8012, 1.0), (0.5556, 0.8315, -1.0), (0.4818, 0.7211, 1.0), (0.7071, 0.7071, -1.0), (0.6132, 0.6132, 1.0), (0.8315, 0.5556, -1.0), (0.7211, 0.4818, 1.0), (0.9239, 0.3827, -1.0), (0.8012, 0.3319, 1.0), (0.9808, 0.1951, -1.0), (0.8506, 0.1692, 1.0), (1.0, 0.0, -1.0), (0.8672, 0.0, 1.0), (0.9808, -0.1951, -1.0), (0.8506, -0.1692, 1.0), (0.9239, -0.3827, -1.0), (0.8012, -0.3319, 1.0), (0.8315, -0.5556, -1.0), (0.7211, -0.4818, 1.0), (0.7071, -0.7071, -1.0), (0.6132, -0.6132, 1.0), (0.5556, -0.8315, -1.0), (0.4818, -0.7211, 1.0), (0.3827, -0.9239, -1.0), (0.3319, -0.8012, 1.0), (0.1951, -0.9808, -1.0), (0.1692, -0.8506, 1.0), (0.0, -1.0, -1.0), (0.0, -0.8672, 1.0), (-0.1951, -0.9808, -1.0), (-0.1692, -0.8506, 1.0), (-0.3827, -0.9239, -1.0), (-0.3319, -0.8012, 1.0), (-0.5556, -0.8315, -1.0), (-0.4818, -0.7211, 1.0), (-0.7071, -0.7071, -1.0), (-0.6132, -0.6132, 1.0), (-0.8315, -0.5556, -1.0), (-0.7211, -0.4818, 1.0), (-0.9239, -0.3827, -1.0), (-0.8012, -0.3319, 1.0), (-0.9808, -0.1951, -1.0), (-0.8506, -0.1692, 1.0), (-1.0, 0.0, -1.0), (-0.8672, 0.0, 1.0), (-0.9808, 0.1951, -1.0), (-0.8506, 0.1692, 1.0), (-0.9239, 0.3827, -1.0), (-0.8012, 0.3319, 1.0), (-0.8315, 0.5556, -1.0), (-0.7211, 0.4818, 1.0), (-0.7071, 0.7071, -1.0), (-0.6132, 0.6132, 1.0), (-0.5556, 0.8315, -1.0), (-0.4818, 0.7211, 1.0), (-0.3827, 0.9239, -1.0), (-0.3319, 0.8012, 1.0), (-0.1951, 0.9808, -1.0), (-0.1692, 0.8506, 1.0), (0.1951, 0.9808, 1.0), (0.0, 1.0, 1.0), (0.3827, 0.9239, 1.0), (0.5556, 0.8315, 1.0), (0.7071, 0.7071, 1.0), (0.8315, 0.5556, 1.0), (0.9239, 0.3827, 1.0), (0.9808, 0.1951, 1.0), (1.0, 0.0, 1.0), (0.9808, -0.1951, 1.0), (0.9239, -0.3827, 1.0), (0.8315, -0.5556, 1.0), (0.7071, -0.7071, 1.0), (0.5556, -0.8315, 1.0), (0.3827, -0.9239, 1.0), (0.1951, -0.9808, 1.0), (0.0, -1.0, 1.0), (-0.1951, -0.9808, 1.0), (-0.3827, -0.9239, 1.0), (-0.5556, -0.8315, 1.0), (-0.7071, -0.7071, 1.0), (-0.8315, -0.5556, 1.0), (-0.9239, -0.3827, 1.0), (-0.9808, -0.1951, 1.0), (-1.0, 0.0, 1.0), (-0.9808, 0.1951, 1.0), (-0.9239, 0.3827, 1.0), (-0.8315, 0.5556, 1.0), (-0.7071, 0.7071, 1.0), (-0.5556, 0.8315, 1.0), (-0.3827, 0.9239, 1.0), (-0.1951, 0.9808, 1.0), (0.1692, 0.8506, 0.9495), (3.205e-09, 0.8672, 0.9495), (0.3319, 0.8012, 0.9495), (0.4818, 0.7211, 0.9495), (0.6132, 0.6132, 0.9495), (0.7211, 0.4818, 0.9495), (0.8012, 0.3319, 0.9495), (0.8506, 0.1692, 0.9495), (0.8672, 0.0, 0.9495), (0.8506, -0.1692, 0.9495), (0.8012, -0.3319, 0.9495), (0.7211, -0.4818, 0.9495), (0.6132, -0.6132, 0.9495), (0.4818, -0.7211, 0.9495), (0.3319, -0.8012, 0.9495), (0.1692, -0.8506, 0.9495), (3.205e-09, -0.8672, 0.9495), (-0.1692, -0.8506, 0.9495), (-0.3319, -0.8012, 0.9495), (-0.4818, -0.7211, 0.9495), (-0.6132, -0.6132, 0.9495), (-0.7211, -0.4818, 0.9495), (-0.8012, -0.3319, 0.9495), (-0.8506, -0.1692, 0.9495), (-0.8672, 0.0, 0.9495), (-0.8506, 0.1692, 0.9495), (-0.8012, 0.3319, 0.9495), (-0.7211, 0.4818, 0.9495), (-0.6132, 0.6132, 0.9495), (-0.4818, 0.7211, 0.9495), (-0.3319, 0.8012, 0.9495), (-0.1692, 0.8506, 0.9495), (0.1607, 0.8077, 0.9495), (3.205e-09, 0.8235, 0.9495), (-0.1607, 0.8077, 0.9495), (-0.3151, 0.7608, 0.9495), (-0.4575, 0.6847, 0.9495), (-0.5823, 0.5823, 0.9495), (-0.6847, 0.4575, 0.9495), (-0.7608, 0.3151, 0.9495), (-0.8077, 0.1607, 0.9495), (-0.8235, 0.0, 0.9495), (-0.8077, -0.1607, 0.9495), (-0.7608, -0.3151, 0.9495), (-0.6847, -0.4575, 0.9495), (-0.5823, -0.5823, 0.9495), (-0.4575, -0.6847, 0.9495), (-0.3151, -0.7608, 0.9495), (-0.1607, -0.8077, 0.9495), (3.205e-09, -0.8235, 0.9495), (0.1607, -0.8077, 0.9495), (0.3151, -0.7608, 0.9495), (0.4575, -0.6847, 0.9495), (0.5823, -0.5823, 0.9495), (0.6847, -0.4575, 0.9495), (0.7608, -0.3151, 0.9495), (0.8077, -0.1607, 0.9495), (0.8235, 0.0, 0.9495), (0.8077, 0.1607, 0.9495), (0.7608, 0.3151, 0.9495), (0.6847, 0.4575, 0.9495), (0.5823, 0.5823, 0.9495), (0.4575, 0.6847, 0.9495), (0.3151, 0.7608, 0.9495), (0.1607, 0.8077, 0.9901), (2.205e-09, 0.8235, 0.9901), (0.3151, 0.7608, 0.9901), (-0.1607, 0.8077, 0.9901), (-0.3151, 0.7608, 0.9901), (-0.4575, 0.6847, 0.9901), (-0.5823, 0.5823, 0.9901), (-0.6847, 0.4575, 0.9901), (-0.7608, 0.3151, 0.9901), (-0.8077, 0.1607, 0.9901), (-0.8235, 0.0, 0.9901), (-0.8077, -0.1607, 0.9901), (-0.7608, -0.3151, 0.9901), (-0.6847, -0.4575, 0.9901), (-0.5823, -0.5823, 0.9901), (-0.4575, -0.6847, 0.9901), (-0.3151, -0.7608, 0.9901), (-0.1607, -0.8077, 0.9901), (2.205e-09, -0.8235, 0.9901), (0.1607, -0.8077, 0.9901), (0.3151, -0.7608, 0.9901), (0.4575, -0.6847, 0.9901), (0.5823, -0.5823, 0.9901), (0.6847, -0.4575, 0.9901), (0.7608, -0.3151, 0.9901), (0.8077, -0.1607, 0.9901), (0.8235, 0.0, 0.9901), (0.8077, 0.1607, 0.9901), (0.7608, 0.3151, 0.9901), (0.6847, 0.4575, 0.9901), (0.5823, 0.5823, 0.9901), (0.4575, 0.6847, 0.9901), (0.0, -1.0, 1.0), (0.0, -1.0, -1.0), (-0.1951, -0.9808, -1.0), (-0.1951, -0.9808, 1.0)], [], [(0, 65, 64, 2), (2, 64, 66, 4), (4, 66, 67, 6), (6, 67, 68, 8), (8, 68, 69, 10), (10, 69, 70, 12), (12, 70, 71, 14), (14, 71, 72, 16), (16, 72, 73, 18), (18, 73, 74, 20), (20, 74, 75, 22), (22, 75, 76, 24), (24, 76, 77, 26), (26, 77, 78, 28), (28, 78, 79, 30), (30, 79, 80, 32), (80, 81, 195, 192), (34, 81, 82, 36), (36, 82, 83, 38), (38, 83, 84, 40), (40, 84, 85, 42), (42, 85, 86, 44), (44, 86, 87, 46), (46, 87, 88, 48), (48, 88, 89, 50), (50, 89, 90, 52), (52, 90, 91, 54), (54, 91, 92, 56), (56, 92, 93, 58), (58, 93, 94, 60), (17, 15, 103, 104), (60, 94, 95, 62), (62, 95, 65, 0), (0, 2, 4, 6, 8, 10, 12, 14, 16, 18, 20, 22, 24, 26, 28, 30, 32, 34, 36, 38, 40, 42, 44, 46, 48, 50, 52, 54, 56, 58, 60, 62), (1, 3, 64, 65), (3, 5, 66, 64), (5, 7, 67, 66), (7, 9, 68, 67), (9, 11, 69, 68), (11, 13, 70, 69), (13, 15, 71, 70), (15, 17, 72, 71), (17, 19, 73, 72), (19, 21, 74, 73), (21, 23, 75, 74), (23, 25, 76, 75), (25, 27, 77, 76), (27, 29, 78, 77), (29, 31, 79, 78), (31, 33, 80, 79), (33, 35, 81, 80), (35, 37, 82, 81), (37, 39, 83, 82), (39, 41, 84, 83), (41, 43, 85, 84), (43, 45, 86, 85), (45, 47, 87, 86), (47, 49, 88, 87), (49, 51, 89, 88), (51, 53, 90, 89), (53, 55, 91, 90), (55, 57, 92, 91), (57, 59, 93, 92), (59, 61, 94, 93), (61, 63, 95, 94), (63, 1, 65, 95), (133, 134, 167, 166), (45, 43, 117, 118), (19, 17, 104, 105), (47, 45, 118, 119), (21, 19, 105, 106), (49, 47, 119, 120), (23, 21, 106, 107), (51, 49, 120, 121), (25, 23, 107, 108), (53, 51, 121, 122), (27, 25, 108, 109), (55, 53, 122, 123), (29, 27, 109, 110), (3, 1, 97, 96), (57, 55, 123, 124), (31, 29, 110, 111), (5, 3, 96, 98), (59, 57, 124, 125), (33, 31, 111, 112), (7, 5, 98, 99), (61, 59, 125, 126), (35, 33, 112, 113), (9, 7, 99, 100), (63, 61, 126, 127), (37, 35, 113, 114), (11, 9, 100, 101), (1, 63, 127, 97), (39, 37, 114, 115), (13, 11, 101, 102), (41, 39, 115, 116), (15, 13, 102, 103), (43, 41, 116, 117), (96, 97, 129, 128), (97, 127, 130, 129), (127, 126, 131, 130), (126, 125, 132, 131), (125, 124, 133, 132), (124, 123, 134, 133), (123, 122, 135, 134), (122, 121, 136, 135), (121, 120, 137, 136), (120, 119, 138, 137), (119, 118, 139, 138), (118, 117, 140, 139), (117, 116, 141, 140), (116, 115, 142, 141), (115, 114, 143, 142), (114, 113, 144, 143), (113, 112, 145, 144), (112, 111, 146, 145), (111, 110, 147, 146), (110, 109, 148, 147), (109, 108, 149, 148), (108, 107, 150, 149), (107, 106, 151, 150), (106, 105, 152, 151), (105, 104, 153, 152), (104, 103, 154, 153), (103, 102, 155, 154), (102, 101, 156, 155), (101, 100, 157, 156), (100, 99, 158, 157), (99, 98, 159, 158), (98, 96, 128, 159), (160, 161, 163, 164, 165, 166, 167, 168, 169, 170, 171, 172, 173, 174, 175, 176, 177, 178, 179, 180, 181, 182, 183, 184, 185, 186, 187, 188, 189, 190, 191, 162), (147, 148, 181, 180), (134, 135, 168, 167), (148, 149, 182, 181), (135, 136, 169, 168), (149, 150, 183, 182), (136, 137, 170, 169), (150, 151, 184, 183), (137, 138, 171, 170), (151, 152, 185, 184), (138, 139, 172, 171), (152, 153, 186, 185), (139, 140, 173, 172), (153, 154, 187, 186), (140, 141, 174, 173), (128, 129, 161, 160), (154, 155, 188, 187), (141, 142, 175, 174), (159, 128, 160, 162), (155, 156, 189, 188), (142, 143, 176, 175), (129, 130, 163, 161), (156, 157, 190, 189), (143, 144, 177, 176), (130, 131, 164, 163), (157, 158, 191, 190), (144, 145, 178, 177), (131, 132, 165, 164), (158, 159, 162, 191), (145, 146, 179, 178), (132, 133, 166, 165), (146, 147, 180, 179), (193, 192, 195, 194), (32, 80, 192, 193), (81, 34, 194, 195), (34, 32, 193, 194)])
_uv = me_cylinder.uv_layers.new(name='UVMap')
_uv.uv.foreach_set('vector', [1.0, 0.5, 1.0, 1.0, 0.9688, 1.0, 0.9688, 0.5, 0.9688, 0.5, 0.9688, 1.0, 0.9375, 1.0, 0.9375, 0.5, 0.9375, 0.5, 0.9375, 1.0, 0.9062, 1.0, 0.9062, 0.5, 0.9062, 0.5, 0.9062, 1.0, 0.875, 1.0, 0.875, 0.5, 0.875, 0.5, 0.875, 1.0, 0.8438, 1.0, 0.8438, 0.5, 0.8438, 0.5, 0.8438, 1.0, 0.8125, 1.0, 0.8125, 0.5, 0.8125, 0.5, 0.8125, 1.0, 0.7812, 1.0, 0.7812, 0.5, 0.7812, 0.5, 0.7812, 1.0, 0.75, 1.0, 0.75, 0.5, 0.75, 0.5, 0.75, 1.0, 0.7188, 1.0, 0.7188, 0.5, 0.7188, 0.5, 0.7188, 1.0, 0.6875, 1.0, 0.6875, 0.5, 0.6875, 0.5, 0.6875, 1.0, 0.6562, 1.0, 0.6562, 0.5, 0.6562, 0.5, 0.6562, 1.0, 0.625, 1.0, 0.625, 0.5, 0.625, 0.5, 0.625, 1.0, 0.5938, 1.0, 0.5938, 0.5, 0.5938, 0.5, 0.5938, 1.0, 0.5625, 1.0, 0.5625, 0.5, 0.5625, 0.5, 0.5625, 1.0, 0.5312, 1.0, 0.5312, 0.5, 0.5312, 0.5, 0.5312, 1.0, 0.5, 1.0, 0.5, 0.5, 0.25, 0.01, 0.2032, 0.01461, 0.2032, 0.01461, 0.25, 0.01, 0.4688, 0.5, 0.4688, 1.0, 0.4375, 1.0, 0.4375, 0.5, 0.4375, 0.5, 0.4375, 1.0, 0.4062, 1.0, 0.4062, 0.5, 0.4062, 0.5, 0.4062, 1.0, 0.375, 1.0, 0.375, 0.5, 0.375, 0.5, 0.375, 1.0, 0.3438, 1.0, 0.3438, 0.5, 0.3438, 0.5, 0.3438, 1.0, 0.3125, 1.0, 0.3125, 0.5, 0.3125, 0.5, 0.3125, 1.0, 0.2812, 1.0, 0.2812, 0.5, 0.2812, 0.5, 0.2812, 1.0, 0.25, 1.0, 0.25, 0.5, 0.25, 0.5, 0.25, 1.0, 0.2188, 1.0, 0.2188, 0.5, 0.2188, 0.5, 0.2188, 1.0, 0.1875, 1.0, 0.1875, 0.5, 0.1875, 0.5, 0.1875, 1.0, 0.1562, 1.0, 0.1562, 0.5, 0.1562, 0.5, 0.1562, 1.0, 0.125, 1.0, 0.125, 0.5, 0.125, 0.5, 0.125, 1.0, 0.09375, 1.0, 0.09375, 0.5, 0.09375, 0.5, 0.09375, 1.0, 0.0625, 1.0, 0.0625, 0.5, 0.4581, 0.25, 0.4541, 0.2906, 0.4541, 0.2906, 0.4581, 0.25, 0.0625, 0.5, 0.0625, 1.0, 0.03125, 1.0, 0.03125, 0.5, 0.03125, 0.5, 0.03125, 1.0, 0.0, 1.0, 0.0, 0.5, 0.75, 0.49, 0.7968, 0.4854, 0.8418, 0.4717, 0.8833, 0.4496, 0.9197, 0.4197, 0.9496, 0.3833, 0.9717, 0.3418, 0.9854, 0.2968, 0.99, 0.25, 0.9854, 0.2032, 0.9717, 0.1582, 0.9496, 0.1167, 0.9197, 0.08029, 0.8833, 0.05045, 0.8418, 0.02827, 0.7968, 0.01461, 0.75, 0.01, 0.7032, 0.01461, 0.6582, 0.02827, 0.6167, 0.05045, 0.5803, 0.08029, 0.5504, 0.1167, 0.5283, 0.1582, 0.5146, 0.2032, 0.51, 0.25, 0.5146, 0.2968, 0.5283, 0.3418, 0.5504, 0.3833, 0.5803, 0.4197, 0.6167, 0.4496, 0.6582, 0.4717, 0.7032, 0.4854, 0.25, 0.4581, 0.2906, 0.4541, 0.2968, 0.4854, 0.25, 0.49, 0.2906, 0.4541, 0.3297, 0.4423, 0.3418, 0.4717, 0.2968, 0.4854, 0.3297, 0.4423, 0.3656, 0.4231, 0.3833, 0.4496, 0.3418, 0.4717, 0.3656, 0.4231, 0.3972, 0.3972, 0.4197, 0.4197, 0.3833, 0.4496, 0.3972, 0.3972, 0.4231, 0.3656, 0.4496, 0.3833, 0.4197, 0.4197, 0.4231, 0.3656, 0.4423, 0.3297, 0.4717, 0.3418, 0.4496, 0.3833, 0.4423, 0.3297, 0.4541, 0.2906, 0.4854, 0.2968, 0.4717, 0.3418, 0.4541, 0.2906, 0.4581, 0.25, 0.49, 0.25, 0.4854, 0.2968, 0.4581, 0.25, 0.4541, 0.2094, 0.4854, 0.2032, 0.49, 0.25, 0.4541, 0.2094, 0.4423, 0.1703, 0.4717, 0.1582, 0.4854, 0.2032, 0.4423, 0.1703, 0.4231, 0.1344, 0.4496, 0.1167, 0.4717, 0.1582, 0.4231, 0.1344, 0.3972, 0.1028, 0.4197, 0.08029, 0.4496, 0.1167, 0.3972, 0.1028, 0.3656, 0.07694, 0.3833, 0.05045, 0.4197, 0.08029, 0.3656, 0.07694, 0.3297, 0.05771, 0.3418, 0.02827, 0.3833, 0.05045, 0.3297, 0.05771, 0.2906, 0.04586, 0.2968, 0.01461, 0.3418, 0.02827, 0.2906, 0.04586, 0.25, 0.04186, 0.25, 0.01, 0.2968, 0.01461, 0.25, 0.04186, 0.2094, 0.04586, 0.2032, 0.01461, 0.25, 0.01, 0.2094, 0.04586, 0.1703, 0.05771, 0.1582, 0.02827, 0.2032, 0.01461, 0.1703, 0.05771, 0.1344, 0.07694, 0.1167, 0.05045, 0.1582, 0.02827, 0.1344, 0.07694, 0.1028, 0.1028, 0.08029, 0.08029, 0.1167, 0.05045, 0.1028, 0.1028, 0.07694, 0.1344, 0.05045, 0.1167, 0.08029, 0.08029, 0.07694, 0.1344, 0.05771, 0.1703, 0.02827, 0.1582, 0.05045, 0.1167, 0.05771, 0.1703, 0.04586, 0.2094, 0.01461, 0.2032, 0.02827, 0.1582, 0.04586, 0.2094, 0.04186, 0.25, 0.01, 0.25, 0.01461, 0.2032, 0.04186, 0.25, 0.04586, 0.2906, 0.01461, 0.2968, 0.01, 0.25, 0.04586, 0.2906, 0.05771, 0.3297, 0.02827, 0.3418, 0.01461, 0.2968, 0.05771, 0.3297, 0.07694, 0.3656, 0.05045, 0.3833, 0.02827, 0.3418, 0.07694, 0.3656, 0.1028, 0.3972, 0.08029, 0.4197, 0.05045, 0.3833, 0.1028, 0.3972, 0.1344, 0.4231, 0.1167, 0.4496, 0.08029, 0.4197, 0.1344, 0.4231, 0.1703, 0.4423, 0.1582, 0.4717, 0.1167, 0.4496, 0.1703, 0.4423, 0.2094, 0.4541, 0.2032, 0.4854, 0.1582, 0.4717, 0.2094, 0.4541, 0.25, 0.4581, 0.25, 0.49, 0.2032, 0.4854, 0.1102, 0.3898, 0.08567, 0.3598, 0.08567, 0.3598, 0.1102, 0.3898, 0.05771, 0.1703, 0.07694, 0.1344, 0.07694, 0.1344, 0.05771, 0.1703, 0.4541, 0.2094, 0.4581, 0.25, 0.4581, 0.25, 0.4541, 0.2094, 0.04586, 0.2094, 0.05771, 0.1703, 0.05771, 0.1703, 0.04586, 0.2094, 0.4423, 0.1703, 0.4541, 0.2094, 0.4541, 0.2094, 0.4423, 0.1703, 0.04186, 0.25, 0.04586, 0.2094, 0.04586, 0.2094, 0.04186, 0.25, 0.4231, 0.1344, 0.4423, 0.1703, 0.4423, 0.1703, 0.4231, 0.1344, 0.04586, 0.2906, 0.04186, 0.25, 0.04186, 0.25, 0.04586, 0.2906, 0.3972, 0.1028, 0.4231, 0.1344, 0.4231, 0.1344, 0.3972, 0.1028, 0.05771, 0.3297, 0.04586, 0.2906, 0.04586, 0.2906, 0.05771, 0.3297, 0.3656, 0.07694, 0.3972, 0.1028, 0.3972, 0.1028, 0.3656, 0.07694, 0.07694, 0.3656, 0.05771, 0.3297, 0.05771, 0.3297, 0.07694, 0.3656, 0.3297, 0.05771, 0.3656, 0.07694, 0.3656, 0.07694, 0.3297, 0.05771, 0.2906, 0.4541, 0.25, 0.4581, 0.25, 0.4581, 0.2906, 0.4541, 0.1028, 0.3972, 0.07694, 0.3656, 0.07694, 0.3656, 0.1028, 0.3972, 0.2906, 0.04586, 0.3297, 0.05771, 0.3297, 0.05771, 0.2906, 0.04586, 0.3297, 0.4423, 0.2906, 0.4541, 0.2906, 0.4541, 0.3297, 0.4423, 0.1344, 0.4231, 0.1028, 0.3972, 0.1028, 0.3972, 0.1344, 0.4231, 0.25, 0.04186, 0.2906, 0.04586, 0.2906, 0.04586, 0.25, 0.04186, 0.3656, 0.4231, 0.3297, 0.4423, 0.3297, 0.4423, 0.3656, 0.4231, 0.1703, 0.4423, 0.1344, 0.4231, 0.1344, 0.4231, 0.1703, 0.4423, 0.2094, 0.04586, 0.25, 0.04186, 0.25, 0.04186, 0.2094, 0.04586, 0.3972, 0.3972, 0.3656, 0.4231, 0.3656, 0.4231, 0.3972, 0.3972, 0.2094, 0.4541, 0.1703, 0.4423, 0.1703, 0.4423, 0.2094, 0.4541, 0.1703, 0.05771, 0.2094, 0.04586, 0.2094, 0.04586, 0.1703, 0.05771, 0.4231, 0.3656, 0.3972, 0.3972, 0.3972, 0.3972, 0.4231, 0.3656, 0.25, 0.4581, 0.2094, 0.4541, 0.2094, 0.4541, 0.25, 0.4581, 0.1344, 0.07694, 0.1703, 0.05771, 0.1703, 0.05771, 0.1344, 0.07694, 0.4423, 0.3297, 0.4231, 0.3656, 0.4231, 0.3656, 0.4423, 0.3297, 0.1028, 0.1028, 0.1344, 0.07694, 0.1344, 0.07694, 0.1028, 0.1028, 0.4541, 0.2906, 0.4423, 0.3297, 0.4423, 0.3297, 0.4541, 0.2906, 0.07694, 0.1344, 0.1028, 0.1028, 0.1028, 0.1028, 0.07694, 0.1344, 0.2906, 0.4541, 0.25, 0.4581, 0.25, 0.4476, 0.2886, 0.4438, 0.25, 0.4581, 0.2094, 0.4541, 0.2114, 0.4438, 0.25, 0.4476, 0.2094, 0.4541, 0.1703, 0.4423, 0.1744, 0.4326, 0.2114, 0.4438, 0.1703, 0.4423, 0.1344, 0.4231, 0.1402, 0.4143, 0.1744, 0.4326, 0.1344, 0.4231, 0.1028, 0.3972, 0.1102, 0.3898, 0.1402, 0.4143, 0.1028, 0.3972, 0.07694, 0.3656, 0.08567, 0.3598, 0.1102, 0.3898, 0.07694, 0.3656, 0.05771, 0.3297, 0.0674, 0.3256, 0.08567, 0.3598, 0.05771, 0.3297, 0.04586, 0.2906, 0.05616, 0.2886, 0.0674, 0.3256, 0.04586, 0.2906, 0.04186, 0.25, 0.05236, 0.25, 0.05616, 0.2886, 0.04186, 0.25, 0.04586, 0.2094, 0.05616, 0.2114, 0.05236, 0.25, 0.04586, 0.2094, 0.05771, 0.1703, 0.0674, 0.1744, 0.05616, 0.2114, 0.05771, 0.1703, 0.07694, 0.1344, 0.08567, 0.1402, 0.0674, 0.1744, 0.07694, 0.1344, 0.1028, 0.1028, 0.1102, 0.1102, 0.08567, 0.1402, 0.1028, 0.1028, 0.1344, 0.07694, 0.1402, 0.08567, 0.1102, 0.1102, 0.1344, 0.07694, 0.1703, 0.05771, 0.1744, 0.0674, 0.1402, 0.08567, 0.1703, 0.05771, 0.2094, 0.04586, 0.2114, 0.05616, 0.1744, 0.0674, 0.2094, 0.04586, 0.25, 0.04186, 0.25, 0.05236, 0.2114, 0.05616, 0.25, 0.04186, 0.2906, 0.04586, 0.2886, 0.05616, 0.25, 0.05236, 0.2906, 0.04586, 0.3297, 0.05771, 0.3256, 0.0674, 0.2886, 0.05616, 0.3297, 0.05771, 0.3656, 0.07694, 0.3598, 0.08567, 0.3256, 0.0674, 0.3656, 0.07694, 0.3972, 0.1028, 0.3898, 0.1102, 0.3598, 0.08567, 0.3972, 0.1028, 0.4231, 0.1344, 0.4143, 0.1402, 0.3898, 0.1102, 0.4231, 0.1344, 0.4423, 0.1703, 0.4326, 0.1744, 0.4143, 0.1402, 0.4423, 0.1703, 0.4541, 0.2094, 0.4438, 0.2114, 0.4326, 0.1744, 0.4541, 0.2094, 0.4581, 0.25, 0.4476, 0.25, 0.4438, 0.2114, 0.4581, 0.25, 0.4541, 0.2906, 0.4438, 0.2886, 0.4476, 0.25, 0.4541, 0.2906, 0.4423, 0.3297, 0.4326, 0.3256, 0.4438, 0.2886, 0.4423, 0.3297, 0.4231, 0.3656, 0.4143, 0.3598, 0.4326, 0.3256, 0.4231, 0.3656, 0.3972, 0.3972, 0.3898, 0.3898, 0.4143, 0.3598, 0.3972, 0.3972, 0.3656, 0.4231, 0.3598, 0.4143, 0.3898, 0.3898, 0.3656, 0.4231, 0.3297, 0.4423, 0.3256, 0.4326, 0.3598, 0.4143, 0.3297, 0.4423, 0.2906, 0.4541, 0.2886, 0.4438, 0.3256, 0.4326, 0.2886, 0.4438, 0.25, 0.4476, 0.2114, 0.4438, 0.1744, 0.4326, 0.1402, 0.4143, 0.1102, 0.3898, 0.08567, 0.3598, 0.0674, 0.3256, 0.05616, 0.2886, 0.05236, 0.25, 0.05616, 0.2114, 0.0674, 0.1744, 0.08567, 0.1402, 0.1102, 0.1102, 0.1402, 0.08567, 0.1744, 0.0674, 0.2114, 0.05616, 0.25, 0.05236, 0.2886, 0.05616, 0.3256, 0.0674, 0.3598, 0.08567, 0.3898, 0.1102, 0.4143, 0.1402, 0.4326, 0.1744, 0.4438, 0.2114, 0.4476, 0.25, 0.4438, 0.2886, 0.4326, 0.3256, 0.4143, 0.3598, 0.3898, 0.3898, 0.3598, 0.4143, 0.3256, 0.4326, 0.3256, 0.0674, 0.3598, 0.08567, 0.3598, 0.08567, 0.3256, 0.0674, 0.08567, 0.3598, 0.0674, 0.3256, 0.0674, 0.3256, 0.08567, 0.3598, 0.3598, 0.08567, 0.3898, 0.1102, 0.3898, 0.1102, 0.3598, 0.08567, 0.0674, 0.3256, 0.05616, 0.2886, 0.05616, 0.2886, 0.0674, 0.3256, 0.3898, 0.1102, 0.4143, 0.1402, 0.4143, 0.1402, 0.3898, 0.1102, 0.05616, 0.2886, 0.05236, 0.25, 0.05236, 0.25, 0.05616, 0.2886, 0.4143, 0.1402, 0.4326, 0.1744, 0.4326, 0.1744, 0.4143, 0.1402, 0.05236, 0.25, 0.05616, 0.2114, 0.05616, 0.2114, 0.05236, 0.25, 0.4326, 0.1744, 0.4438, 0.2114, 0.4438, 0.2114, 0.4326, 0.1744, 0.05616, 0.2114, 0.0674, 0.1744, 0.0674, 0.1744, 0.05616, 0.2114, 0.4438, 0.2114, 0.4476, 0.25, 0.4476, 0.25, 0.4438, 0.2114, 0.0674, 0.1744, 0.08567, 0.1402, 0.08567, 0.1402, 0.0674, 0.1744, 0.4476, 0.25, 0.4438, 0.2886, 0.4438, 0.2886, 0.4476, 0.25, 0.08567, 0.1402, 0.1102, 0.1102, 0.1102, 0.1102, 0.08567, 0.1402, 0.2886, 0.4438, 0.25, 0.4476, 0.25, 0.4476, 0.2886, 0.4438, 0.4438, 0.2886, 0.4326, 0.3256, 0.4326, 0.3256, 0.4438, 0.2886, 0.1102, 0.1102, 0.1402, 0.08567, 0.1402, 0.08567, 0.1102, 0.1102, 0.3256, 0.4326, 0.2886, 0.4438, 0.2886, 0.4438, 0.3256, 0.4326, 0.4326, 0.3256, 0.4143, 0.3598, 0.4143, 0.3598, 0.4326, 0.3256, 0.1402, 0.08567, 0.1744, 0.0674, 0.1744, 0.0674, 0.1402, 0.08567, 0.25, 0.4476, 0.2114, 0.4438, 0.2114, 0.4438, 0.25, 0.4476, 0.4143, 0.3598, 0.3898, 0.3898, 0.3898, 0.3898, 0.4143, 0.3598, 0.1744, 0.0674, 0.2114, 0.05616, 0.2114, 0.05616, 0.1744, 0.0674, 0.2114, 0.4438, 0.1744, 0.4326, 0.1744, 0.4326, 0.2114, 0.4438, 0.3898, 0.3898, 0.3598, 0.4143, 0.3598, 0.4143, 0.3898, 0.3898, 0.2114, 0.05616, 0.25, 0.05236, 0.25, 0.05236, 0.2114, 0.05616, 0.1744, 0.4326, 0.1402, 0.4143, 0.1402, 0.4143, 0.1744, 0.4326, 0.3598, 0.4143, 0.3256, 0.4326, 0.3256, 0.4326, 0.3598, 0.4143, 0.25, 0.05236, 0.2886, 0.05616, 0.2886, 0.05616, 0.25, 0.05236, 0.1402, 0.4143, 0.1102, 0.3898, 0.1102, 0.3898, 0.1402, 0.4143, 0.2886, 0.05616, 0.3256, 0.0674, 0.3256, 0.0674, 0.2886, 0.05616, 0.5, 0.5, 0.5, 1.0, 0.4688, 1.0, 0.4688, 0.5, 0.5, 0.5, 0.5, 1.0, 0.5, 1.0, 0.5, 0.5, 0.4688, 1.0, 0.4688, 0.5, 0.4688, 0.5, 0.4688, 1.0, 0.7032, 0.01461, 0.75, 0.01, 0.75, 0.01, 0.7032, 0.01461])
me_cylinder.update()

# ---- objects
ob_light = bpy.data.objects.new('Light', light_light)
ob_camera = bpy.data.objects.new('Camera', cam_camera)
ob_circle = bpy.data.objects.new('Circle', me_circle)
ob_cylinder = bpy.data.objects.new('Cylinder', me_cylinder)

# ---- transforms, parenting, visibility, modifiers, constraints
ob_light.location = (4.076, 1.005, 5.904)
ob_light.rotation_euler = (0.6503, 0.05522, 1.866)
ob_light.lock_rotations_4d = False
ob_light.empty_display_type = 'ARROWS'
ob_light.color = (0.0, 0.0, 0.0, 0.0)
ob_light.lineart.crease_threshold = 0.0
ob_camera.location = (7.359, -6.926, 4.958)
ob_camera.rotation_euler = (1.109, 0.0, 0.8149)
ob_camera.lock_rotations_4d = False
ob_camera.empty_display_type = 'ARROWS'
ob_camera.color = (0.0, 0.0, 0.0, 0.0)
ob_camera.display_type = 'WIRE'
ob_camera.lineart.crease_threshold = 0.0
ob_circle.location = (0.0, 0.0, 0.0)
ob_cylinder.location = (0.02501, -2.717, 0.1303)
ob_cylinder.scale = (0.1361, 0.1361, 0.1361)

# ---- collection membership
col_collection.objects.link(ob_light)
col_collection.objects.link(ob_camera)
col_collection.objects.link(ob_circle)
col_collection.objects.link(ob_cylinder)

# ---- scene / render settings (as saved in the file)
scene.camera = ob_camera
scene.frame_start = 1; scene.frame_end = 250; scene.frame_set(1)
scene.render.engine = 'BLENDER_EEVEE_NEXT'
bpy.context.view_layer.update()
